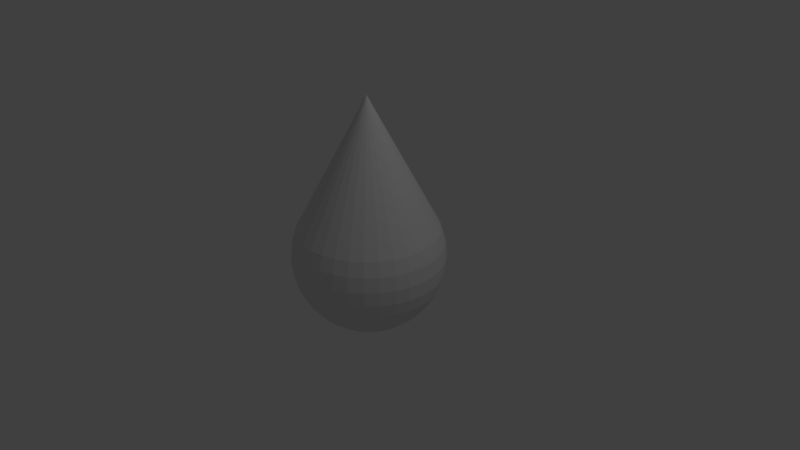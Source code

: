 # Source: raindrop.blend  (saved by Blender 2.79.0; exported with 4.5.12 LTS)
import bpy
from mathutils import Matrix  # noqa: F401  (used for matrix-valued properties, if any)

bpy.ops.wm.read_factory_settings(use_empty=True)
scene = bpy.context.scene
scene.name = 'Scene'

# ---- collections
col_collection_1 = bpy.data.collections.new('Collection 1'); scene.collection.children.link(col_collection_1)

# ---- world
world_world = bpy.data.worlds.new('World'); scene.world = world_world
world_world.color = (0.05088, 0.05088, 0.05088)
world_world.use_sun_shadow = False
world_world.sun_shadow_jitter_overblur = 0.0
world_world.cycles.sampling_method = 'MANUAL'

# ---- cameras
cam_camera = bpy.data.cameras.new('Camera')
cam_camera.clip_end = 100.0
cam_camera.lens = 35.0
cam_camera.sensor_width = 32.0
cam_camera.sensor_height = 18.0
cam_camera.ortho_scale = 7.314
cam_camera.dof.focus_distance = 0.0
cam_camera.dof.aperture_fstop = 128.0

# ---- lights
light_lamp = bpy.data.lights.new('Lamp', 'POINT')
light_lamp.transmission_factor = 0.0
light_lamp.cutoff_distance = 30.0
light_lamp.energy = 100.0
light_lamp.shadow_buffer_clip_start = 1.001
light_lamp.shadow_soft_size = 0.1
light_lamp.shadow_maximum_resolution = 0.006
light_lamp.use_absolute_resolution = True

# ---- meshes
me_sphere = bpy.data.meshes.new('Sphere')
me_sphere.from_pydata([(0.0, 0.1951, 0.9808), (0.0, 0.3827, 0.9239), (0.0, 0.5556, 0.8315), (0.0, 0.7071, 0.7071), (0.0, 0.8315, 0.5556), (0.0, 0.9239, 0.3827), (0.0, 0.9808, 0.1951), (0.0, 1.0, 7.55e-08), (0.0, 0.9808, -0.1951), (0.0, 0.5556, -0.8315), (0.03806, 0.1913, 0.9808), (0.07466, 0.3753, 0.9239), (0.1084, 0.5449, 0.8315), (0.1379, 0.6935, 0.7071), (0.1622, 0.8155, 0.5556), (0.1802, 0.9061, 0.3827), (0.1913, 0.9619, 0.1951), (0.1951, 0.9808, 7.55e-08), (0.1913, 0.9619, -0.1951), (0.1802, 0.9061, -0.3827), (0.1622, 0.8155, -0.5556), (0.1379, 0.6935, -0.7071), (0.1084, 0.5449, -0.8315), (0.07466, 0.3753, -0.9239), (0.03806, 0.1913, -0.9808), (0.07466, 0.1802, 0.9808), (0.1464, 0.3536, 0.9239), (0.2126, 0.5133, 0.8315), (0.2706, 0.6533, 0.7071), (0.3182, 0.7682, 0.5556), (0.3536, 0.8536, 0.3827), (0.3753, 0.9061, 0.1951), (0.3827, 0.9239, 7.55e-08), (0.3753, 0.9061, -0.1951), (0.3536, 0.8536, -0.3827), (0.3182, 0.7682, -0.5556), (0.2706, 0.6533, -0.7071), (0.2126, 0.5133, -0.8315), (0.1464, 0.3536, -0.9239), (0.07466, 0.1802, -0.9808), (0.1084, 0.1622, 0.9808), (0.2126, 0.3182, 0.9239), (0.3087, 0.4619, 0.8315), (0.3928, 0.5879, 0.7071), (0.4619, 0.6913, 0.5556), (0.5133, 0.7682, 0.3827), (0.5449, 0.8155, 0.1951), (0.5556, 0.8315, 7.55e-08), (0.5449, 0.8155, -0.1951), (0.5133, 0.7682, -0.3827), (0.4619, 0.6913, -0.5556), (0.3928, 0.5879, -0.7071), (0.3087, 0.4619, -0.8315), (0.2126, 0.3182, -0.9239), (0.1084, 0.1622, -0.9808), (0.1379, 0.1379, 0.9808), (0.2706, 0.2706, 0.9239), (0.3928, 0.3928, 0.8315), (0.5, 0.5, 0.7071), (0.5879, 0.5879, 0.5556), (0.6533, 0.6533, 0.3827), (0.6935, 0.6935, 0.1951), (0.7071, 0.7071, 7.55e-08), (0.6935, 0.6935, -0.1951), (0.6533, 0.6533, -0.3827), (0.5879, 0.5879, -0.5556), (0.5, 0.5, -0.7071), (0.3928, 0.3928, -0.8315), (0.2706, 0.2706, -0.9239), (0.1379, 0.1379, -0.9808), (0.1622, 0.1084, 0.9808), (0.3182, 0.2126, 0.9239), (0.4619, 0.3087, 0.8315), (0.5879, 0.3928, 0.7071), (0.6913, 0.4619, 0.5556), (0.7682, 0.5133, 0.3827), (0.8155, 0.5449, 0.1951), (0.8315, 0.5556, 7.55e-08), (0.8155, 0.5449, -0.1951), (0.7682, 0.5133, -0.3827), (0.6913, 0.4619, -0.5556), (0.5879, 0.3928, -0.7071), (0.4619, 0.3087, -0.8315), (0.3182, 0.2126, -0.9239), (0.1622, 0.1084, -0.9808), (0.1802, 0.07466, 0.9808), (0.3536, 0.1464, 0.9239), (0.5133, 0.2126, 0.8315), (0.6533, 0.2706, 0.7071), (0.7682, 0.3182, 0.5556), (0.8536, 0.3536, 0.3827), (0.9061, 0.3753, 0.1951), (0.9239, 0.3827, 7.55e-08), (0.9061, 0.3753, -0.1951), (0.8536, 0.3536, -0.3827), (0.7682, 0.3182, -0.5556), (0.6533, 0.2706, -0.7071), (0.5133, 0.2126, -0.8315), (0.3536, 0.1464, -0.9239), (0.1802, 0.07466, -0.9808), (0.1913, 0.03806, 0.9808), (0.3753, 0.07466, 0.9239), (0.5449, 0.1084, 0.8315), (0.6935, 0.1379, 0.7071), (0.8155, 0.1622, 0.5556), (0.9061, 0.1802, 0.3827), (0.9619, 0.1913, 0.1951), (0.9808, 0.1951, 7.55e-08), (0.9619, 0.1913, -0.1951), (0.9061, 0.1802, -0.3827), (0.8155, 0.1622, -0.5556), (0.6935, 0.1379, -0.7071), (0.5449, 0.1084, -0.8315), (0.3753, 0.07466, -0.9239), (0.1913, 0.03806, -0.9808), (0.1951, -3.266e-07, 0.9808), (0.3827, -3.192e-07, 0.9239), (0.5556, -3.117e-07, 0.8315), (0.7071, -3.192e-07, 0.7071), (0.8315, -3.341e-07, 0.5556), (0.9239, -2.745e-07, 0.3827), (0.9808, -3.937e-07, 0.1951), (1.0, -3.788e-07, 7.55e-08), (0.9808, -3.937e-07, -0.1951), (0.9239, -2.298e-07, -0.3827), (0.8315, -3.341e-07, -0.5556), (0.7071, -3.192e-07, -0.7071), (0.5556, -3.415e-07, -0.8315), (0.3827, -3.043e-07, -0.9239), (0.1951, -3.08e-07, -0.9808), (0.1913, -0.03806, 0.9808), (0.3753, -0.07466, 0.9239), (0.5449, -0.1084, 0.8315), (0.6935, -0.138, 0.7071), (0.8155, -0.1622, 0.5556), (0.9061, -0.1802, 0.3827), (0.9619, -0.1913, 0.1951), (0.9808, -0.1951, 7.55e-08), (0.9619, -0.1913, -0.1951), (0.9061, -0.1802, -0.3827), (0.8155, -0.1622, -0.5556), (0.6935, -0.138, -0.7071), (0.5449, -0.1084, -0.8315), (0.3753, -0.07466, -0.9239), (0.1913, -0.03806, -0.9808), (0.1802, -0.07466, 0.9808), (0.3536, -0.1464, 0.9239), (0.5133, -0.2126, 0.8315), (0.6533, -0.2706, 0.7071), (0.7682, -0.3182, 0.5556), (0.8536, -0.3536, 0.3827), (0.9061, -0.3753, 0.1951), (0.9239, -0.3827, 7.55e-08), (0.9061, -0.3753, -0.1951), (0.8536, -0.3536, -0.3827), (0.7682, -0.3182, -0.5556), (0.6533, -0.2706, -0.7071), (0.5133, -0.2126, -0.8315), (0.3536, -0.1464, -0.9239), (0.1802, -0.07466, -0.9808), (0.1622, -0.1084, 0.9808), (0.3182, -0.2126, 0.9239), (0.4619, -0.3087, 0.8315), (0.5879, -0.3928, 0.7071), (0.6913, -0.4619, 0.5556), (0.7682, -0.5133, 0.3827), (0.8155, -0.5449, 0.1951), (0.8315, -0.5556, 7.55e-08), (0.8155, -0.5449, -0.1951), (0.7682, -0.5133, -0.3827), (0.6913, -0.4619, -0.5556), (0.5879, -0.3928, -0.7071), (0.4619, -0.3087, -0.8315), (0.3182, -0.2126, -0.9239), (0.1622, -0.1084, -0.9808), (0.1379, -0.138, 0.9808), (0.2706, -0.2706, 0.9239), (0.3928, -0.3928, 0.8315), (0.5, -0.5, 0.7071), (0.5879, -0.5879, 0.5556), (0.6533, -0.6533, 0.3827), (0.6935, -0.6935, 0.1951), (0.7071, -0.7071, 7.55e-08), (0.6935, -0.6935, -0.1951), (0.6533, -0.6533, -0.3827), (0.5879, -0.5879, -0.5556), (0.5, -0.5, -0.7071), (0.3928, -0.3928, -0.8315), (0.2706, -0.2706, -0.9239), (0.1379, -0.138, -0.9808), (0.1084, -0.1622, 0.9808), (0.2126, -0.3182, 0.9239), (0.3087, -0.4619, 0.8315), (0.3928, -0.5879, 0.7071), (0.4619, -0.6913, 0.5556), (0.5133, -0.7682, 0.3827), (0.5449, -0.8155, 0.1951), (0.5556, -0.8315, 7.55e-08), (0.5449, -0.8155, -0.1951), (0.5133, -0.7682, -0.3827), (0.4619, -0.6913, -0.5556), (0.3928, -0.5879, -0.7071), (0.3087, -0.4619, -0.8315), (0.2126, -0.3182, -0.9239), (0.1084, -0.1622, -0.9808), (0.0, -3.258e-07, -1.0), (0.07466, -0.1802, 0.9808), (0.1464, -0.3536, 0.9239), (0.2126, -0.5133, 0.8315), (0.2706, -0.6533, 0.7071), (0.3182, -0.7682, 0.5556), (0.3536, -0.8536, 0.3827), (0.3753, -0.9061, 0.1951), (0.3827, -0.9239, 7.55e-08), (0.3753, -0.9061, -0.1951), (0.3536, -0.8536, -0.3827), (0.3182, -0.7682, -0.5556), (0.2706, -0.6533, -0.7071), (0.2126, -0.5133, -0.8315), (0.1464, -0.3536, -0.9239), (0.07466, -0.1802, -0.9808), (0.03806, -0.1913, 0.9808), (0.07466, -0.3753, 0.9239), (0.1084, -0.5449, 0.8315), (0.1379, -0.6935, 0.7071), (0.1622, -0.8155, 0.5556), (0.1802, -0.9061, 0.3827), (0.1913, -0.9619, 0.1951), (0.1951, -0.9808, 7.55e-08), (0.1913, -0.9619, -0.1951), (0.1802, -0.9061, -0.3827), (0.1622, -0.8155, -0.5556), (0.1379, -0.6935, -0.7071), (0.1084, -0.5449, -0.8315), (0.07466, -0.3753, -0.9239), (0.03806, -0.1913, -0.9808), (-7.212e-09, -0.1951, 0.9808), (4.122e-08, -0.3827, 0.9239), (2.632e-08, -0.5556, 0.8315), (-2.584e-08, -0.7071, 0.7071), (-8.544e-08, -0.8315, 0.5556), (6.357e-08, -0.9239, 0.3827), (-8.544e-08, -0.9808, 0.1951), (-1.003e-07, -1.0, 7.55e-08), (-8.544e-08, -0.9808, -0.1951), (6.357e-08, -0.9239, -0.3827), (-8.544e-08, -0.8315, -0.5556), (-2.584e-08, -0.7071, -0.7071), (-1.094e-08, -0.5556, -0.8315), (3.964e-09, -0.3827, -0.9239), (3.964e-09, -0.1951, -0.9808), (-0.03806, -0.1913, 0.9808), (-0.07466, -0.3753, 0.9239), (-0.1084, -0.5449, 0.8315), (-0.1379, -0.6935, 0.7071), (-0.1622, -0.8155, 0.5556), (-0.1802, -0.9061, 0.3827), (-0.1913, -0.9619, 0.1951), (-0.1951, -0.9808, 7.55e-08), (-0.1913, -0.9619, -0.1951), (-0.1802, -0.9061, -0.3827), (-0.1622, -0.8155, -0.5556), (-0.1379, -0.6935, -0.7071), (-0.1084, -0.5449, -0.8315), (-0.07466, -0.3753, -0.9239), (-0.03806, -0.1913, -0.9808), (-0.07466, -0.1802, 0.9808), (-0.1464, -0.3536, 0.9239), (-0.2126, -0.5133, 0.8315), (-0.2706, -0.6533, 0.7071), (-0.3182, -0.7682, 0.5556), (-0.3536, -0.8536, 0.3827), (-0.3753, -0.9061, 0.1951), (-0.3827, -0.9239, 7.55e-08), (-0.3753, -0.9061, -0.1951), (-0.3536, -0.8536, -0.3827), (-0.3182, -0.7682, -0.5556), (-0.2706, -0.6533, -0.7071), (-0.2126, -0.5133, -0.8315), (-0.1464, -0.3536, -0.9239), (-0.07466, -0.1802, -0.9808), (-0.1084, -0.1622, 0.9808), (-0.2126, -0.3182, 0.9239), (-0.3087, -0.4619, 0.8315), (-0.3928, -0.5879, 0.7071), (-0.4619, -0.6913, 0.5556), (-0.5133, -0.7682, 0.3827), (-0.5449, -0.8155, 0.1951), (-0.5556, -0.8315, 7.55e-08), (-0.5449, -0.8155, -0.1951), (-0.5133, -0.7682, -0.3827), (-0.4619, -0.6913, -0.5556), (-0.3928, -0.5879, -0.7071), (-0.3087, -0.4619, -0.8315), (-0.2126, -0.3182, -0.9239), (-0.1084, -0.1622, -0.9808), (-2.304e-07, -5.562e-07, 1.0), (-0.1379, -0.138, 0.9808), (-0.2706, -0.2706, 0.9239), (-0.3928, -0.3928, 0.8315), (-0.5, -0.5, 0.7071), (-0.5879, -0.5879, 0.5556), (-0.6533, -0.6533, 0.3827), (-0.6935, -0.6935, 0.1951), (-0.7071, -0.7071, 7.55e-08), (-0.6935, -0.6935, -0.1951), (-0.6533, -0.6533, -0.3827), (-0.5879, -0.5879, -0.5556), (-0.5, -0.5, -0.7071), (-0.3928, -0.3928, -0.8315), (-0.2706, -0.2706, -0.9239), (-0.1379, -0.1379, -0.9808), (-0.1622, -0.1084, 0.9808), (-0.3182, -0.2126, 0.9239), (-0.4619, -0.3087, 0.8315), (-0.5879, -0.3928, 0.7071), (-0.6913, -0.4619, 0.5556), (-0.7682, -0.5133, 0.3827), (-0.8155, -0.5449, 0.1951), (-0.8315, -0.5556, 7.55e-08), (-0.8155, -0.5449, -0.1951), (-0.7682, -0.5133, -0.3827), (-0.6913, -0.4619, -0.5556), (-0.5879, -0.3928, -0.7071), (-0.4619, -0.3087, -0.8315), (-0.3182, -0.2126, -0.9239), (-0.1622, -0.1084, -0.9808), (-0.1802, -0.07466, 0.9808), (-0.3536, -0.1464, 0.9239), (-0.5133, -0.2126, 0.8315), (-0.6533, -0.2706, 0.7071), (-0.7682, -0.3182, 0.5556), (-0.8536, -0.3536, 0.3827), (-0.9061, -0.3753, 0.1951), (-0.9239, -0.3827, 7.55e-08), (-0.9061, -0.3753, -0.1951), (-0.8536, -0.3536, -0.3827), (-0.7682, -0.3182, -0.5556), (-0.6533, -0.2706, -0.7071), (-0.5133, -0.2126, -0.8315), (-0.3536, -0.1464, -0.9239), (-0.1802, -0.07466, -0.9808), (-0.1913, -0.03806, 0.9808), (-0.3753, -0.07466, 0.9239), (-0.5449, -0.1084, 0.8315), (-0.6935, -0.1379, 0.7071), (-0.8155, -0.1622, 0.5556), (-0.9061, -0.1802, 0.3827), (-0.9619, -0.1913, 0.1951), (-0.9808, -0.1951, 7.55e-08), (-0.9619, -0.1913, -0.1951), (-0.9061, -0.1802, -0.3827), (-0.8155, -0.1622, -0.5556), (-0.6935, -0.1379, -0.7071), (-0.5449, -0.1084, -0.8315), (-0.3753, -0.07466, -0.9239), (-0.1913, -0.03806, -0.9808), (-0.1951, -3.117e-07, 0.9808), (-0.3827, -2.819e-07, 0.9239), (-0.5556, -2.819e-07, 0.8315), (-0.7071, -1.851e-07, 0.7071), (-0.8315, -1.404e-07, 0.5556), (-0.9239, -3.192e-07, 0.3827), (-0.9808, -9.567e-08, 0.1951), (-1.0, -1.404e-07, 7.55e-08), (-0.9808, -9.567e-08, -0.1951), (-0.9239, -3.192e-07, -0.3827), (-0.8315, -1.404e-07, -0.5556), (-0.7071, -1.851e-07, -0.7071), (-0.5556, -2.596e-07, -0.8315), (-0.3827, -2.521e-07, -0.9239), (-0.1951, -3.155e-07, -0.9808), (-0.1913, 0.03806, 0.9808), (-0.3753, 0.07466, 0.9239), (-0.5449, 0.1084, 0.8315), (-0.6935, 0.1379, 0.7071), (-0.8155, 0.1622, 0.5556), (-0.9061, 0.1802, 0.3827), (-0.9619, 0.1913, 0.1951), (-0.9808, 0.1951, 7.55e-08), (-0.9619, 0.1913, -0.1951), (-0.9061, 0.1802, -0.3827), (-0.8155, 0.1622, -0.5556), (-0.6935, 0.1379, -0.7071), (-0.5449, 0.1084, -0.8315), (-0.3753, 0.07466, -0.9239), (-0.1913, 0.03806, -0.9808), (-0.1802, 0.07466, 0.9808), (-0.3536, 0.1464, 0.9239), (-0.5133, 0.2126, 0.8315), (-0.6533, 0.2706, 0.7071), (-0.7682, 0.3182, 0.5556), (-0.8536, 0.3536, 0.3827), (-0.9061, 0.3753, 0.1951), (-0.9239, 0.3827, 7.55e-08), (-0.9061, 0.3753, -0.1951), (-0.8536, 0.3536, -0.3827), (-0.7682, 0.3182, -0.5556), (-0.6533, 0.2706, -0.7071), (-0.5133, 0.2126, -0.8315), (-0.3536, 0.1464, -0.9239), (-0.1802, 0.07466, -0.9808), (-0.1622, 0.1084, 0.9808), (-0.3182, 0.2126, 0.9239), (-0.4619, 0.3087, 0.8315), (-0.5879, 0.3928, 0.7071), (-0.6913, 0.4619, 0.5556), (-0.7682, 0.5133, 0.3827), (-0.8155, 0.5449, 0.1951), (-0.8315, 0.5556, 7.55e-08), (-0.8155, 0.5449, -0.1951), (-0.7682, 0.5133, -0.3827), (-0.6913, 0.4619, -0.5556), (-0.5879, 0.3928, -0.7071), (-0.4619, 0.3087, -0.8315), (-0.3182, 0.2126, -0.9239), (-0.1622, 0.1084, -0.9808), (-0.1379, 0.1379, 0.9808), (-0.2706, 0.2706, 0.9239), (-0.3928, 0.3928, 0.8315), (-0.5, 0.5, 0.7071), (-0.5879, 0.5879, 0.5556), (-0.6533, 0.6533, 0.3827), (-0.6935, 0.6935, 0.1951), (-0.7071, 0.7071, 7.55e-08), (-0.6935, 0.6935, -0.1951), (-0.6533, 0.6533, -0.3827), (-0.5879, 0.5879, -0.5556), (-0.5, 0.5, -0.7071), (-0.3928, 0.3928, -0.8315), (-0.2706, 0.2706, -0.9239), (-0.1379, 0.1379, -0.9808), (-0.1084, 0.1622, 0.9808), (-0.2126, 0.3182, 0.9239), (-0.3087, 0.4619, 0.8315), (-0.3928, 0.5879, 0.7071), (-0.4619, 0.6913, 0.5556), (-0.5133, 0.7682, 0.3827), (-0.5449, 0.8155, 0.1951), (-0.5556, 0.8315, 7.55e-08), (-0.5449, 0.8155, -0.1951), (-0.5133, 0.7682, -0.3827), (-0.4619, 0.6913, -0.5556), (-0.3928, 0.5879, -0.7071), (-0.3087, 0.4619, -0.8315), (-0.2126, 0.3182, -0.9239), (-0.1084, 0.1622, -0.9808), (-0.07466, 0.1802, 0.9808), (-0.1464, 0.3536, 0.9239), (-0.2126, 0.5133, 0.8315), (-0.2706, 0.6533, 0.7071), (-0.3182, 0.7682, 0.5556), (-0.3536, 0.8536, 0.3827), (-0.3753, 0.9061, 0.1951), (-0.3827, 0.9239, 7.55e-08), (-0.3753, 0.9061, -0.1951), (-0.3536, 0.8536, -0.3827), (-0.3182, 0.7682, -0.5556), (-0.2706, 0.6533, -0.7071), (-0.2126, 0.5133, -0.8315), (-0.1464, 0.3536, -0.9239), (-0.07466, 0.1802, -0.9808), (-0.03806, 0.1913, 0.9808), (-0.07466, 0.3753, 0.9239), (-0.1084, 0.5449, 0.8315), (-0.1379, 0.6935, 0.7071), (-0.1622, 0.8155, 0.5556), (-0.1802, 0.9061, 0.3827), (-0.1913, 0.9619, 0.1951), (-0.1951, 0.9808, 7.55e-08), (-0.1913, 0.9619, -0.1951), (-0.1802, 0.9061, -0.3827), (-0.1622, 0.8155, -0.5556), (-0.1379, 0.6935, -0.7071), (-0.1084, 0.5449, -0.8315), (-0.07466, 0.3753, -0.9239), (-0.03806, 0.1913, -0.9808), (6.357e-08, 0.9239, -0.3827), (2.722e-07, 0.8315, -0.5556), (1.53e-07, 0.7071, -0.7071), (7.847e-08, 0.3827, -0.9239), (1.514e-08, 0.1951, -0.9808), (-3.238e-05, -0.0001624, 2.128), (1.167e-06, -0.0001661, 2.128), (-6.333e-05, -0.0001529, 2.128), (-9.185e-05, -0.0001377, 2.128), (-0.0001169, -0.0001172, 2.128), (-0.0001375, -9.209e-05, 2.128), (-0.0001528, -6.336e-05, 2.128), (-0.0001623, -3.253e-05, 2.128), (-0.0001657, -2.634e-07, 2.128), (-0.0001628, 3.211e-05, 2.128), (-0.0001534, 6.336e-05, 2.128), (-0.0001382, 9.209e-05, 2.128), (-0.0001177, 0.0001172, 2.128), (-9.239e-05, 0.0001382, 2.128), (-6.366e-05, 0.000154, 2.128), (-3.254e-05, 0.0001637, 2.128), (7.83e-08, 0.0001672, 2.128), (3.284e-05, 0.0001643, 2.128), (6.434e-05, 0.0001548, 2.128), (9.352e-05, 0.0001392, 2.128), (0.0001189, 0.0001185, 2.128), (0.0001398, 9.334e-05, 2.128), (0.0001558, 6.425e-05, 2.128), (0.0001653, 3.245e-05, 2.128), (0.0001684, -4.775e-07, 2.128), (0.0001653, -3.323e-05, 2.128), (0.0001557, -6.485e-05, 2.128), (0.0001401, -9.4e-05, 2.128), (0.000119, -0.0001195, 2.128), (9.352e-05, -0.0001405, 2.128), (6.446e-05, -0.0001561, 2.128), (3.4e-05, -0.0001649, 2.128)], [], [(1, 0, 10, 11), (477, 8, 18, 19), (2, 1, 11, 12), (478, 477, 19, 20), (3, 2, 12, 13), (479, 478, 20, 21), (4, 3, 13, 14), (9, 479, 21, 22), (483, 4, 14, 482), (480, 9, 22, 23), (6, 5, 15, 16), (481, 480, 23, 24), (7, 6, 16, 17), (0, 296, 10), (205, 481, 24), (8, 7, 17, 18), (17, 16, 31, 32), (10, 296, 25), (205, 24, 39), (18, 17, 32, 33), (11, 10, 25, 26), (19, 18, 33, 34), (12, 11, 26, 27), (20, 19, 34, 35), (13, 12, 27, 28), (21, 20, 35, 36), (14, 13, 28, 29), (22, 21, 36, 37), (482, 14, 29, 484), (23, 22, 37, 38), (16, 15, 30, 31), (24, 23, 38, 39), (36, 35, 50, 51), (29, 28, 43, 44), (37, 36, 51, 52), (484, 29, 44, 485), (38, 37, 52, 53), (31, 30, 45, 46), (39, 38, 53, 54), (32, 31, 46, 47), (25, 296, 40), (205, 39, 54), (33, 32, 47, 48), (26, 25, 40, 41), (34, 33, 48, 49), (27, 26, 41, 42), (35, 34, 49, 50), (28, 27, 42, 43), (205, 54, 69), (48, 47, 62, 63), (41, 40, 55, 56), (49, 48, 63, 64), (42, 41, 56, 57), (50, 49, 64, 65), (43, 42, 57, 58), (51, 50, 65, 66), (44, 43, 58, 59), (52, 51, 66, 67), (485, 44, 59, 486), (53, 52, 67, 68), (46, 45, 60, 61), (54, 53, 68, 69), (47, 46, 61, 62), (40, 296, 55), (67, 66, 81, 82), (486, 59, 74, 487), (68, 67, 82, 83), (61, 60, 75, 76), (69, 68, 83, 84), (62, 61, 76, 77), (55, 296, 70), (205, 69, 84), (63, 62, 77, 78), (56, 55, 70, 71), (64, 63, 78, 79), (57, 56, 71, 72), (65, 64, 79, 80), (58, 57, 72, 73), (66, 65, 80, 81), (59, 58, 73, 74), (71, 70, 85, 86), (79, 78, 93, 94), (72, 71, 86, 87), (80, 79, 94, 95), (73, 72, 87, 88), (81, 80, 95, 96), (74, 73, 88, 89), (82, 81, 96, 97), (487, 74, 89, 488), (83, 82, 97, 98), (76, 75, 90, 91), (84, 83, 98, 99), (77, 76, 91, 92), (70, 296, 85), (205, 84, 99), (78, 77, 92, 93), (488, 89, 104, 489), (98, 97, 112, 113), (91, 90, 105, 106), (99, 98, 113, 114), (92, 91, 106, 107), (85, 296, 100), (205, 99, 114), (93, 92, 107, 108), (86, 85, 100, 101), (94, 93, 108, 109), (87, 86, 101, 102), (95, 94, 109, 110), (88, 87, 102, 103), (96, 95, 110, 111), (89, 88, 103, 104), (97, 96, 111, 112), (109, 108, 123, 124), (102, 101, 116, 117), (110, 109, 124, 125), (103, 102, 117, 118), (111, 110, 125, 126), (104, 103, 118, 119), (112, 111, 126, 127), (489, 104, 119, 490), (113, 112, 127, 128), (106, 105, 120, 121), (114, 113, 128, 129), (107, 106, 121, 122), (100, 296, 115), (205, 114, 129), (108, 107, 122, 123), (101, 100, 115, 116), (128, 127, 142, 143), (121, 120, 135, 136), (129, 128, 143, 144), (122, 121, 136, 137), (115, 296, 130), (205, 129, 144), (123, 122, 137, 138), (116, 115, 130, 131), (124, 123, 138, 139), (117, 116, 131, 132), (125, 124, 139, 140), (118, 117, 132, 133), (126, 125, 140, 141), (119, 118, 133, 134), (127, 126, 141, 142), (490, 119, 134, 491), (132, 131, 146, 147), (140, 139, 154, 155), (133, 132, 147, 148), (141, 140, 155, 156), (134, 133, 148, 149), (142, 141, 156, 157), (491, 134, 149, 492), (143, 142, 157, 158), (136, 135, 150, 151), (144, 143, 158, 159), (137, 136, 151, 152), (130, 296, 145), (205, 144, 159), (138, 137, 152, 153), (131, 130, 145, 146), (139, 138, 153, 154), (151, 150, 165, 166), (159, 158, 173, 174), (152, 151, 166, 167), (145, 296, 160), (205, 159, 174), (153, 152, 167, 168), (146, 145, 160, 161), (154, 153, 168, 169), (147, 146, 161, 162), (155, 154, 169, 170), (148, 147, 162, 163), (156, 155, 170, 171), (149, 148, 163, 164), (157, 156, 171, 172), (492, 149, 164, 493), (158, 157, 172, 173), (170, 169, 184, 185), (163, 162, 177, 178), (171, 170, 185, 186), (164, 163, 178, 179), (172, 171, 186, 187), (493, 164, 179, 494), (173, 172, 187, 188), (166, 165, 180, 181), (174, 173, 188, 189), (167, 166, 181, 182), (160, 296, 175), (205, 174, 189), (168, 167, 182, 183), (161, 160, 175, 176), (169, 168, 183, 184), (162, 161, 176, 177), (189, 188, 203, 204), (182, 181, 196, 197), (175, 296, 190), (205, 189, 204), (183, 182, 197, 198), (176, 175, 190, 191), (184, 183, 198, 199), (177, 176, 191, 192), (185, 184, 199, 200), (178, 177, 192, 193), (186, 185, 200, 201), (179, 178, 193, 194), (187, 186, 201, 202), (494, 179, 194, 495), (188, 187, 202, 203), (181, 180, 195, 196), (201, 200, 216, 217), (194, 193, 209, 210), (202, 201, 217, 218), (495, 194, 210, 496), (203, 202, 218, 219), (196, 195, 211, 212), (204, 203, 219, 220), (197, 196, 212, 213), (190, 296, 206), (205, 204, 220), (198, 197, 213, 214), (191, 190, 206, 207), (199, 198, 214, 215), (192, 191, 207, 208), (200, 199, 215, 216), (193, 192, 208, 209), (206, 296, 221), (205, 220, 235), (214, 213, 228, 229), (207, 206, 221, 222), (215, 214, 229, 230), (208, 207, 222, 223), (216, 215, 230, 231), (209, 208, 223, 224), (217, 216, 231, 232), (210, 209, 224, 225), (218, 217, 232, 233), (496, 210, 225, 497), (219, 218, 233, 234), (212, 211, 226, 227), (220, 219, 234, 235), (213, 212, 227, 228), (225, 224, 239, 240), (233, 232, 247, 248), (497, 225, 240, 498), (234, 233, 248, 249), (227, 226, 241, 242), (235, 234, 249, 250), (228, 227, 242, 243), (221, 296, 236), (205, 235, 250), (229, 228, 243, 244), (222, 221, 236, 237), (230, 229, 244, 245), (223, 222, 237, 238), (231, 230, 245, 246), (224, 223, 238, 239), (232, 231, 246, 247), (244, 243, 258, 259), (237, 236, 251, 252), (245, 244, 259, 260), (238, 237, 252, 253), (246, 245, 260, 261), (239, 238, 253, 254), (247, 246, 261, 262), (240, 239, 254, 255), (248, 247, 262, 263), (498, 240, 255, 499), (249, 248, 263, 264), (242, 241, 256, 257), (250, 249, 264, 265), (243, 242, 257, 258), (236, 296, 251), (205, 250, 265), (263, 262, 277, 278), (499, 255, 270, 500), (264, 263, 278, 279), (257, 256, 271, 272), (265, 264, 279, 280), (258, 257, 272, 273), (251, 296, 266), (205, 265, 280), (259, 258, 273, 274), (252, 251, 266, 267), (260, 259, 274, 275), (253, 252, 267, 268), (261, 260, 275, 276), (254, 253, 268, 269), (262, 261, 276, 277), (255, 254, 269, 270), (267, 266, 281, 282), (275, 274, 289, 290), (268, 267, 282, 283), (276, 275, 290, 291), (269, 268, 283, 284), (277, 276, 291, 292), (270, 269, 284, 285), (278, 277, 292, 293), (500, 270, 285, 501), (279, 278, 293, 294), (272, 271, 286, 287), (280, 279, 294, 295), (273, 272, 287, 288), (266, 296, 281), (205, 280, 295), (274, 273, 288, 289), (501, 285, 301, 502), (294, 293, 309, 310), (287, 286, 302, 303), (295, 294, 310, 311), (288, 287, 303, 304), (281, 296, 297), (205, 295, 311), (289, 288, 304, 305), (282, 281, 297, 298), (290, 289, 305, 306), (283, 282, 298, 299), (291, 290, 306, 307), (284, 283, 299, 300), (292, 291, 307, 308), (285, 284, 300, 301), (293, 292, 308, 309), (306, 305, 320, 321), (299, 298, 313, 314), (307, 306, 321, 322), (300, 299, 314, 315), (308, 307, 322, 323), (301, 300, 315, 316), (309, 308, 323, 324), (502, 301, 316, 503), (310, 309, 324, 325), (303, 302, 317, 318), (311, 310, 325, 326), (304, 303, 318, 319), (297, 296, 312), (205, 311, 326), (305, 304, 319, 320), (298, 297, 312, 313), (325, 324, 339, 340), (318, 317, 332, 333), (326, 325, 340, 341), (319, 318, 333, 334), (312, 296, 327), (205, 326, 341), (320, 319, 334, 335), (313, 312, 327, 328), (321, 320, 335, 336), (314, 313, 328, 329), (322, 321, 336, 337), (315, 314, 329, 330), (323, 322, 337, 338), (316, 315, 330, 331), (324, 323, 338, 339), (503, 316, 331, 504), (337, 336, 351, 352), (330, 329, 344, 345), (338, 337, 352, 353), (331, 330, 345, 346), (339, 338, 353, 354), (504, 331, 346, 505), (340, 339, 354, 355), (333, 332, 347, 348), (341, 340, 355, 356), (334, 333, 348, 349), (327, 296, 342), (205, 341, 356), (335, 334, 349, 350), (328, 327, 342, 343), (336, 335, 350, 351), (329, 328, 343, 344), (356, 355, 370, 371), (349, 348, 363, 364), (342, 296, 357), (205, 356, 371), (350, 349, 364, 365), (343, 342, 357, 358), (351, 350, 365, 366), (344, 343, 358, 359), (352, 351, 366, 367), (345, 344, 359, 360), (353, 352, 367, 368), (346, 345, 360, 361), (354, 353, 368, 369), (505, 346, 361, 506), (355, 354, 369, 370), (348, 347, 362, 363), (360, 359, 374, 375), (368, 367, 382, 383), (361, 360, 375, 376), (369, 368, 383, 384), (506, 361, 376, 507), (370, 369, 384, 385), (363, 362, 377, 378), (371, 370, 385, 386), (364, 363, 378, 379), (357, 296, 372), (205, 371, 386), (365, 364, 379, 380), (358, 357, 372, 373), (366, 365, 380, 381), (359, 358, 373, 374), (367, 366, 381, 382), (379, 378, 393, 394), (372, 296, 387), (205, 386, 401), (380, 379, 394, 395), (373, 372, 387, 388), (381, 380, 395, 396), (374, 373, 388, 389), (382, 381, 396, 397), (375, 374, 389, 390), (383, 382, 397, 398), (376, 375, 390, 391), (384, 383, 398, 399), (507, 376, 391, 508), (385, 384, 399, 400), (378, 377, 392, 393), (386, 385, 400, 401), (398, 397, 412, 413), (391, 390, 405, 406), (399, 398, 413, 414), (508, 391, 406, 509), (400, 399, 414, 415), (393, 392, 407, 408), (401, 400, 415, 416), (394, 393, 408, 409), (387, 296, 402), (205, 401, 416), (395, 394, 409, 410), (388, 387, 402, 403), (396, 395, 410, 411), (389, 388, 403, 404), (397, 396, 411, 412), (390, 389, 404, 405), (402, 296, 417), (205, 416, 431), (410, 409, 424, 425), (403, 402, 417, 418), (411, 410, 425, 426), (404, 403, 418, 419), (412, 411, 426, 427), (405, 404, 419, 420), (413, 412, 427, 428), (406, 405, 420, 421), (414, 413, 428, 429), (509, 406, 421, 510), (415, 414, 429, 430), (408, 407, 422, 423), (416, 415, 430, 431), (409, 408, 423, 424), (421, 420, 435, 436), (429, 428, 443, 444), (510, 421, 436, 511), (430, 429, 444, 445), (423, 422, 437, 438), (431, 430, 445, 446), (424, 423, 438, 439), (417, 296, 432), (205, 431, 446), (425, 424, 439, 440), (418, 417, 432, 433), (426, 425, 440, 441), (419, 418, 433, 434), (427, 426, 441, 442), (420, 419, 434, 435), (428, 427, 442, 443), (440, 439, 454, 455), (433, 432, 447, 448), (441, 440, 455, 456), (434, 433, 448, 449), (442, 441, 456, 457), (435, 434, 449, 450), (443, 442, 457, 458), (436, 435, 450, 451), (444, 443, 458, 459), (511, 436, 451, 512), (445, 444, 459, 460), (438, 437, 452, 453), (446, 445, 460, 461), (439, 438, 453, 454), (432, 296, 447), (205, 446, 461), (459, 458, 473, 474), (512, 451, 466, 513), (460, 459, 474, 475), (453, 452, 467, 468), (461, 460, 475, 476), (454, 453, 468, 469), (447, 296, 462), (205, 461, 476), (455, 454, 469, 470), (448, 447, 462, 463), (456, 455, 470, 471), (449, 448, 463, 464), (457, 456, 471, 472), (450, 449, 464, 465), (458, 457, 472, 473), (451, 450, 465, 466), (471, 470, 8, 477), (464, 463, 1, 2), (472, 471, 477, 478), (465, 464, 2, 3), (473, 472, 478, 479), (466, 465, 3, 4), (474, 473, 479, 9), (513, 466, 4, 483), (475, 474, 9, 480), (468, 467, 5, 6), (476, 475, 480, 481), (469, 468, 6, 7), (462, 296, 0), (205, 476, 481), (470, 469, 7, 8), (463, 462, 0, 1), (483, 482, 15, 5), (482, 484, 30, 15), (484, 485, 45, 30), (485, 486, 60, 45), (486, 487, 75, 60), (487, 488, 90, 75), (488, 489, 105, 90), (489, 490, 120, 105), (490, 491, 135, 120), (491, 492, 150, 135), (492, 493, 165, 150), (493, 494, 180, 165), (494, 495, 195, 180), (495, 496, 211, 195), (496, 497, 226, 211), (497, 498, 241, 226), (498, 499, 256, 241), (499, 500, 271, 256), (500, 501, 286, 271), (501, 502, 302, 286), (502, 503, 317, 302), (503, 504, 332, 317), (504, 505, 347, 332), (505, 506, 362, 347), (506, 507, 377, 362), (507, 508, 392, 377), (508, 509, 407, 392), (509, 510, 422, 407), (510, 511, 437, 422), (511, 512, 452, 437), (512, 513, 467, 452), (513, 483, 5, 467)])
_uv = me_sphere.uv_layers.new(name='UVMap')
_uv.uv.foreach_set('vector', [0.3832, 0.8631, 0.3828, 0.8854, 0.378, 0.8855, 0.3764, 0.8631, 0.3428, 0.196, 0.3441, 0.21, 0.3306, 0.2112, 0.3295, 0.1971, 0.3834, 0.8471, 0.3832, 0.8631, 0.3764, 0.8631, 0.3757, 0.8472, 0.3415, 0.1812, 0.3428, 0.196, 0.3295, 0.1971, 0.3286, 0.1821, 0.3835, 0.8344, 0.3834, 0.8471, 0.3757, 0.8472, 0.3753, 0.8344, 0.3402, 0.1646, 0.3415, 0.1812, 0.3286, 0.1821, 0.3277, 0.1653, 0.3837, 0.8236, 0.3835, 0.8344, 0.3753, 0.8344, 0.3753, 0.8236, 0.3388, 0.1451, 0.3402, 0.1646, 0.3277, 0.1653, 0.327, 0.1456, 0.3862, 0.5447, 0.3837, 0.8236, 0.3753, 0.8236, 0.3807, 0.545, 0.3374, 0.1202, 0.3388, 0.1451, 0.327, 0.1456, 0.3268, 0.1203, 0.3467, 0.2371, 0.3483, 0.2512, 0.3349, 0.2528, 0.3332, 0.2386, 0.3364, 0.08196, 0.3374, 0.1202, 0.3268, 0.1203, 0.3278, 0.08151, 0.3454, 0.2235, 0.3467, 0.2371, 0.3332, 0.2386, 0.3318, 0.2249, 0.3828, 0.8854, 0.381, 0.9265, 0.378, 0.8855, 0.6881, 0.02753, 0.6801, 0.001141, 0.6854, 8.675e-05, 0.3441, 0.21, 0.3454, 0.2235, 0.3318, 0.2249, 0.3306, 0.2112, 0.3318, 0.2249, 0.3332, 0.2386, 0.3196, 0.2402, 0.3181, 0.2263, 0.378, 0.8855, 0.381, 0.9265, 0.3731, 0.886, 0.6881, 0.02753, 0.6854, 8.675e-05, 0.6908, 8.676e-05, 0.3306, 0.2112, 0.3318, 0.2249, 0.3181, 0.2263, 0.317, 0.2124, 0.3764, 0.8631, 0.378, 0.8855, 0.3731, 0.886, 0.3696, 0.8637, 0.3295, 0.1971, 0.3306, 0.2112, 0.317, 0.2124, 0.3161, 0.198, 0.3757, 0.8472, 0.3764, 0.8631, 0.3696, 0.8637, 0.368, 0.8476, 0.3286, 0.1821, 0.3295, 0.1971, 0.3161, 0.198, 0.3154, 0.1827, 0.3753, 0.8344, 0.3757, 0.8472, 0.368, 0.8476, 0.3671, 0.8347, 0.3277, 0.1653, 0.3286, 0.1821, 0.3154, 0.1827, 0.315, 0.1656, 0.3753, 0.8236, 0.3753, 0.8344, 0.3671, 0.8347, 0.3668, 0.8237, 0.327, 0.1456, 0.3277, 0.1653, 0.315, 0.1656, 0.3151, 0.1455, 0.3807, 0.545, 0.3753, 0.8236, 0.3668, 0.8237, 0.3751, 0.5454, 0.3268, 0.1203, 0.327, 0.1456, 0.3151, 0.1455, 0.316, 0.1198, 0.3332, 0.2386, 0.3349, 0.2528, 0.3213, 0.2545, 0.3196, 0.2402, 0.3278, 0.08151, 0.3268, 0.1203, 0.316, 0.1198, 0.3192, 0.08058, 0.315, 0.1656, 0.3154, 0.1827, 0.3019, 0.183, 0.302, 0.1655, 0.3668, 0.8237, 0.3671, 0.8347, 0.3587, 0.8352, 0.3581, 0.824, 0.3151, 0.1455, 0.315, 0.1656, 0.302, 0.1655, 0.3029, 0.145, 0.3751, 0.5454, 0.3668, 0.8237, 0.3581, 0.824, 0.3696, 0.5458, 0.316, 0.1198, 0.3151, 0.1455, 0.3029, 0.145, 0.305, 0.1188, 0.3196, 0.2402, 0.3213, 0.2545, 0.3076, 0.2565, 0.3056, 0.2418, 0.3192, 0.08058, 0.316, 0.1198, 0.305, 0.1188, 0.3105, 0.07916, 0.3181, 0.2263, 0.3196, 0.2402, 0.3056, 0.2418, 0.3042, 0.2276, 0.3731, 0.886, 0.381, 0.9265, 0.3683, 0.8871, 0.6881, 0.02753, 0.6908, 8.676e-05, 0.6961, 0.001141, 0.317, 0.2124, 0.3181, 0.2263, 0.3042, 0.2276, 0.3031, 0.2134, 0.3696, 0.8637, 0.3731, 0.886, 0.3683, 0.8871, 0.3628, 0.8647, 0.3161, 0.198, 0.317, 0.2124, 0.3031, 0.2134, 0.3023, 0.1987, 0.368, 0.8476, 0.3696, 0.8637, 0.3628, 0.8647, 0.3601, 0.8484, 0.3154, 0.1827, 0.3161, 0.198, 0.3023, 0.1987, 0.3019, 0.183, 0.3671, 0.8347, 0.368, 0.8476, 0.3601, 0.8484, 0.3587, 0.8352, 0.6881, 0.02753, 0.6961, 0.001141, 0.7011, 0.00321, 0.3031, 0.2134, 0.3042, 0.2276, 0.2898, 0.229, 0.2887, 0.2143, 0.3628, 0.8647, 0.3683, 0.8871, 0.3634, 0.8886, 0.3558, 0.8663, 0.3023, 0.1987, 0.3031, 0.2134, 0.2887, 0.2143, 0.2882, 0.1992, 0.3601, 0.8484, 0.3628, 0.8647, 0.3558, 0.8663, 0.352, 0.8496, 0.3019, 0.183, 0.3023, 0.1987, 0.2882, 0.1992, 0.2881, 0.183, 0.3587, 0.8352, 0.3601, 0.8484, 0.352, 0.8496, 0.35, 0.836, 0.302, 0.1655, 0.3019, 0.183, 0.2881, 0.183, 0.2888, 0.165, 0.3581, 0.824, 0.3587, 0.8352, 0.35, 0.836, 0.3492, 0.8243, 0.3029, 0.145, 0.302, 0.1655, 0.2888, 0.165, 0.2904, 0.1439, 0.3696, 0.5458, 0.3581, 0.824, 0.3492, 0.8243, 0.364, 0.5463, 0.305, 0.1188, 0.3029, 0.145, 0.2904, 0.1439, 0.2939, 0.1172, 0.3056, 0.2418, 0.3076, 0.2565, 0.2935, 0.2587, 0.2914, 0.2436, 0.3105, 0.07916, 0.305, 0.1188, 0.2939, 0.1172, 0.3017, 0.07724, 0.3042, 0.2276, 0.3056, 0.2418, 0.2914, 0.2436, 0.2898, 0.229, 0.3683, 0.8871, 0.381, 0.9265, 0.3634, 0.8886, 0.2904, 0.1439, 0.2888, 0.165, 0.2751, 0.1639, 0.2776, 0.1422, 0.364, 0.5463, 0.3492, 0.8243, 0.3399, 0.8249, 0.3585, 0.5468, 0.2939, 0.1172, 0.2904, 0.1439, 0.2776, 0.1422, 0.2826, 0.115, 0.2914, 0.2436, 0.2935, 0.2587, 0.279, 0.2612, 0.2766, 0.2455, 0.3017, 0.07724, 0.2939, 0.1172, 0.2826, 0.115, 0.293, 0.07478, 0.2898, 0.229, 0.2914, 0.2436, 0.2766, 0.2455, 0.275, 0.2304, 0.3634, 0.8886, 0.381, 0.9265, 0.3587, 0.8907, 0.6881, 0.02753, 0.7011, 0.00321, 0.7056, 0.006213, 0.2887, 0.2143, 0.2898, 0.229, 0.275, 0.2304, 0.2739, 0.2151, 0.3558, 0.8663, 0.3634, 0.8886, 0.3587, 0.8907, 0.3487, 0.8684, 0.2882, 0.1992, 0.2887, 0.2143, 0.2739, 0.2151, 0.2735, 0.1994, 0.352, 0.8496, 0.3558, 0.8663, 0.3487, 0.8684, 0.3437, 0.8512, 0.2881, 0.183, 0.2882, 0.1992, 0.2735, 0.1994, 0.2738, 0.1826, 0.35, 0.836, 0.352, 0.8496, 0.3437, 0.8512, 0.341, 0.8371, 0.2888, 0.165, 0.2881, 0.183, 0.2738, 0.1826, 0.2751, 0.1639, 0.3492, 0.8243, 0.35, 0.836, 0.341, 0.8371, 0.3399, 0.8249, 0.3487, 0.8684, 0.3587, 0.8907, 0.354, 0.8935, 0.3415, 0.8712, 0.2735, 0.1994, 0.2739, 0.2151, 0.2585, 0.2158, 0.2583, 0.1994, 0.3437, 0.8512, 0.3487, 0.8684, 0.3415, 0.8712, 0.335, 0.8534, 0.2738, 0.1826, 0.2735, 0.1994, 0.2583, 0.1994, 0.259, 0.1818, 0.341, 0.8371, 0.3437, 0.8512, 0.335, 0.8534, 0.3316, 0.8385, 0.2751, 0.1639, 0.2738, 0.1826, 0.259, 0.1818, 0.2609, 0.1624, 0.3399, 0.8249, 0.341, 0.8371, 0.3316, 0.8385, 0.3301, 0.8256, 0.2776, 0.1422, 0.2751, 0.1639, 0.2609, 0.1624, 0.2645, 0.1399, 0.3585, 0.5468, 0.3399, 0.8249, 0.3301, 0.8256, 0.3529, 0.5474, 0.2826, 0.115, 0.2776, 0.1422, 0.2645, 0.1399, 0.2711, 0.112, 0.2766, 0.2455, 0.279, 0.2612, 0.2639, 0.2639, 0.2612, 0.2477, 0.293, 0.07478, 0.2826, 0.115, 0.2711, 0.112, 0.2842, 0.07175, 0.275, 0.2304, 0.2766, 0.2455, 0.2612, 0.2477, 0.2595, 0.2318, 0.3587, 0.8907, 0.381, 0.9265, 0.354, 0.8935, 0.6881, 0.02753, 0.7056, 0.006213, 0.7095, 0.01003, 0.2739, 0.2151, 0.275, 0.2304, 0.2595, 0.2318, 0.2585, 0.2158, 0.3529, 0.5474, 0.3301, 0.8256, 0.3195, 0.8264, 0.3474, 0.548, 0.2711, 0.112, 0.2645, 0.1399, 0.2509, 0.1368, 0.2594, 0.1083, 0.2612, 0.2477, 0.2639, 0.2639, 0.2482, 0.2671, 0.2451, 0.25, 0.2842, 0.07175, 0.2711, 0.112, 0.2594, 0.1083, 0.2756, 0.06811, 0.2595, 0.2318, 0.2612, 0.2477, 0.2451, 0.25, 0.2432, 0.2333, 0.354, 0.8935, 0.381, 0.9265, 0.3495, 0.8968, 0.6881, 0.02753, 0.7095, 0.01003, 0.7125, 0.01453, 0.2585, 0.2158, 0.2595, 0.2318, 0.2432, 0.2333, 0.2423, 0.2164, 0.3415, 0.8712, 0.354, 0.8935, 0.3495, 0.8968, 0.3341, 0.8748, 0.2583, 0.1994, 0.2585, 0.2158, 0.2423, 0.2164, 0.2423, 0.1991, 0.335, 0.8534, 0.3415, 0.8712, 0.3341, 0.8748, 0.3258, 0.8563, 0.259, 0.1818, 0.2583, 0.1994, 0.2423, 0.1991, 0.2434, 0.1806, 0.3316, 0.8385, 0.335, 0.8534, 0.3258, 0.8563, 0.3215, 0.8404, 0.2609, 0.1624, 0.259, 0.1818, 0.2434, 0.1806, 0.2461, 0.1602, 0.3301, 0.8256, 0.3316, 0.8385, 0.3215, 0.8404, 0.3195, 0.8264, 0.2645, 0.1399, 0.2609, 0.1624, 0.2461, 0.1602, 0.2509, 0.1368, 0.2423, 0.1991, 0.2423, 0.2164, 0.225, 0.2169, 0.2253, 0.1984, 0.3258, 0.8563, 0.3341, 0.8748, 0.3264, 0.8793, 0.3161, 0.8599, 0.2434, 0.1806, 0.2423, 0.1991, 0.2253, 0.1984, 0.227, 0.1788, 0.3215, 0.8404, 0.3258, 0.8563, 0.3161, 0.8599, 0.3105, 0.8428, 0.2461, 0.1602, 0.2434, 0.1806, 0.227, 0.1788, 0.2306, 0.1573, 0.3195, 0.8264, 0.3215, 0.8404, 0.3105, 0.8428, 0.308, 0.8276, 0.2509, 0.1368, 0.2461, 0.1602, 0.2306, 0.1573, 0.2368, 0.1329, 0.3474, 0.548, 0.3195, 0.8264, 0.308, 0.8276, 0.3418, 0.5487, 0.2594, 0.1083, 0.2509, 0.1368, 0.2368, 0.1329, 0.2475, 0.1036, 0.2451, 0.25, 0.2482, 0.2671, 0.2316, 0.2708, 0.2281, 0.2526, 0.2756, 0.06811, 0.2594, 0.1083, 0.2475, 0.1036, 0.267, 0.06382, 0.2432, 0.2333, 0.2451, 0.25, 0.2281, 0.2526, 0.226, 0.2349, 0.3495, 0.8968, 0.381, 0.9265, 0.3451, 0.9009, 0.6881, 0.02753, 0.7125, 0.01453, 0.7145, 0.01952, 0.2423, 0.2164, 0.2432, 0.2333, 0.226, 0.2349, 0.225, 0.2169, 0.3341, 0.8748, 0.3495, 0.8968, 0.3451, 0.9009, 0.3264, 0.8793, 0.2475, 0.1036, 0.2368, 0.1329, 0.2222, 0.1279, 0.2354, 0.09795, 0.2281, 0.2526, 0.2316, 0.2708, 0.214, 0.275, 0.21, 0.2556, 0.267, 0.06382, 0.2475, 0.1036, 0.2354, 0.09795, 0.2587, 0.05882, 0.226, 0.2349, 0.2281, 0.2526, 0.21, 0.2556, 0.2076, 0.2366, 0.3451, 0.9009, 0.381, 0.9265, 0.341, 0.9058, 0.6881, 0.02753, 0.7145, 0.01952, 0.7156, 0.02482, 0.225, 0.2169, 0.226, 0.2349, 0.2076, 0.2366, 0.2066, 0.2173, 0.3264, 0.8793, 0.3451, 0.9009, 0.341, 0.9058, 0.3186, 0.8849, 0.2253, 0.1984, 0.225, 0.2169, 0.2066, 0.2173, 0.2072, 0.1974, 0.3161, 0.8599, 0.3264, 0.8793, 0.3186, 0.8849, 0.3057, 0.8646, 0.227, 0.1788, 0.2253, 0.1984, 0.2072, 0.1974, 0.2095, 0.1764, 0.3105, 0.8428, 0.3161, 0.8599, 0.3057, 0.8646, 0.2986, 0.8459, 0.2306, 0.1573, 0.227, 0.1788, 0.2095, 0.1764, 0.2142, 0.1535, 0.308, 0.8276, 0.3105, 0.8428, 0.2986, 0.8459, 0.2953, 0.829, 0.2368, 0.1329, 0.2306, 0.1573, 0.2142, 0.1535, 0.2222, 0.1279, 0.3418, 0.5487, 0.308, 0.8276, 0.2953, 0.829, 0.3362, 0.5495, 0.3057, 0.8646, 0.3186, 0.8849, 0.3107, 0.8919, 0.2944, 0.8705, 0.2095, 0.1764, 0.2072, 0.1974, 0.1876, 0.196, 0.1908, 0.1731, 0.2986, 0.8459, 0.3057, 0.8646, 0.2944, 0.8705, 0.2853, 0.8498, 0.2142, 0.1535, 0.2095, 0.1764, 0.1908, 0.1731, 0.1968, 0.1486, 0.2953, 0.829, 0.2986, 0.8459, 0.2853, 0.8498, 0.281, 0.8308, 0.2222, 0.1279, 0.2142, 0.1535, 0.1968, 0.1486, 0.207, 0.1216, 0.3362, 0.5495, 0.2953, 0.829, 0.281, 0.8308, 0.3305, 0.5503, 0.2354, 0.09795, 0.2222, 0.1279, 0.207, 0.1216, 0.2233, 0.09103, 0.21, 0.2556, 0.214, 0.275, 0.1952, 0.2799, 0.1906, 0.2591, 0.2587, 0.05882, 0.2354, 0.09795, 0.2233, 0.09103, 0.2506, 0.05305, 0.2076, 0.2366, 0.21, 0.2556, 0.1906, 0.2591, 0.1878, 0.2385, 0.341, 0.9058, 0.381, 0.9265, 0.3373, 0.9115, 0.6881, 0.02753, 0.7156, 0.02482, 0.7156, 0.03023, 0.2066, 0.2173, 0.2076, 0.2366, 0.1878, 0.2385, 0.1867, 0.2176, 0.3186, 0.8849, 0.341, 0.9058, 0.3373, 0.9115, 0.3107, 0.8919, 0.2072, 0.1974, 0.2066, 0.2173, 0.1867, 0.2176, 0.1876, 0.196, 0.1906, 0.2591, 0.1952, 0.2799, 0.1751, 0.2857, 0.1695, 0.2632, 0.2506, 0.05305, 0.2233, 0.09103, 0.2111, 0.08266, 0.243, 0.04645, 0.1878, 0.2385, 0.1906, 0.2591, 0.1695, 0.2632, 0.1662, 0.2407, 0.3373, 0.9115, 0.381, 0.9265, 0.3342, 0.9181, 0.6881, 0.02753, 0.7156, 0.03023, 0.7145, 0.03553, 0.1867, 0.2176, 0.1878, 0.2385, 0.1662, 0.2407, 0.165, 0.2178, 0.3107, 0.8919, 0.3373, 0.9115, 0.3342, 0.9181, 0.3026, 0.9005, 0.1876, 0.196, 0.1867, 0.2176, 0.165, 0.2178, 0.1662, 0.194, 0.2944, 0.8705, 0.3107, 0.8919, 0.3026, 0.9005, 0.2822, 0.8781, 0.1908, 0.1731, 0.1876, 0.196, 0.1662, 0.194, 0.1704, 0.1689, 0.2853, 0.8498, 0.2944, 0.8705, 0.2822, 0.8781, 0.2702, 0.855, 0.1968, 0.1486, 0.1908, 0.1731, 0.1704, 0.1689, 0.1782, 0.1423, 0.281, 0.8308, 0.2853, 0.8498, 0.2702, 0.855, 0.2647, 0.8331, 0.207, 0.1216, 0.1968, 0.1486, 0.1782, 0.1423, 0.1911, 0.1138, 0.3305, 0.5503, 0.281, 0.8308, 0.2647, 0.8331, 0.3249, 0.5511, 0.2233, 0.09103, 0.207, 0.1216, 0.1911, 0.1138, 0.2111, 0.08266, 0.1704, 0.1689, 0.1662, 0.194, 0.1426, 0.1913, 0.1479, 0.1634, 0.2702, 0.855, 0.2822, 0.8781, 0.2688, 0.8879, 0.253, 0.8619, 0.1782, 0.1423, 0.1704, 0.1689, 0.1479, 0.1634, 0.1581, 0.1343, 0.2647, 0.8331, 0.2702, 0.855, 0.253, 0.8619, 0.2455, 0.8362, 0.1911, 0.1138, 0.1782, 0.1423, 0.1581, 0.1343, 0.1745, 0.104, 0.3249, 0.5511, 0.2647, 0.8331, 0.2455, 0.8362, 0.3191, 0.552, 0.2111, 0.08266, 0.1911, 0.1138, 0.1745, 0.104, 0.1991, 0.07259, 0.1695, 0.2632, 0.1751, 0.2857, 0.1535, 0.2927, 0.1466, 0.2683, 0.243, 0.04645, 0.2111, 0.08266, 0.1991, 0.07259, 0.2359, 0.03898, 0.1662, 0.2407, 0.1695, 0.2632, 0.1466, 0.2683, 0.1424, 0.2435, 0.3342, 0.9181, 0.381, 0.9265, 0.3319, 0.9258, 0.6881, 0.02753, 0.7145, 0.03553, 0.7125, 0.04052, 0.165, 0.2178, 0.1662, 0.2407, 0.1424, 0.2435, 0.1409, 0.2179, 0.3026, 0.9005, 0.3342, 0.9181, 0.3319, 0.9258, 0.2948, 0.9111, 0.1662, 0.194, 0.165, 0.2178, 0.1409, 0.2179, 0.1426, 0.1913, 0.2822, 0.8781, 0.3026, 0.9005, 0.2948, 0.9111, 0.2688, 0.8879, 0.2359, 0.03898, 0.1991, 0.07259, 0.1874, 0.06049, 0.2295, 0.0306, 0.1424, 0.2435, 0.1466, 0.2683, 0.1214, 0.2747, 0.1158, 0.247, 0.3319, 0.9258, 0.381, 0.9265, 0.3307, 0.9344, 0.6881, 0.02753, 0.7125, 0.04052, 0.7095, 0.04502, 0.1409, 0.2179, 0.1424, 0.2435, 0.1158, 0.247, 0.1138, 0.218, 0.2948, 0.9111, 0.3319, 0.9258, 0.3307, 0.9344, 0.2874, 0.9244, 0.1426, 0.1913, 0.1409, 0.2179, 0.1138, 0.218, 0.1161, 0.1878, 0.2688, 0.8879, 0.2948, 0.9111, 0.2874, 0.9244, 0.2542, 0.9009, 0.1479, 0.1634, 0.1426, 0.1913, 0.1161, 0.1878, 0.1228, 0.1561, 0.253, 0.8619, 0.2688, 0.8879, 0.2542, 0.9009, 0.2329, 0.8711, 0.1581, 0.1343, 0.1479, 0.1634, 0.1228, 0.1561, 0.1363, 0.1239, 0.2455, 0.8362, 0.253, 0.8619, 0.2329, 0.8711, 0.2227, 0.8402, 0.1745, 0.104, 0.1581, 0.1343, 0.1363, 0.1239, 0.1572, 0.09161, 0.3191, 0.552, 0.2455, 0.8362, 0.2227, 0.8402, 0.3131, 0.5529, 0.1991, 0.07259, 0.1745, 0.104, 0.1572, 0.09161, 0.1874, 0.06049, 0.1466, 0.2683, 0.1535, 0.2927, 0.1303, 0.3013, 0.1214, 0.2747, 0.1363, 0.1239, 0.1228, 0.1561, 0.09462, 0.1466, 0.1124, 0.1103, 0.2227, 0.8402, 0.2329, 0.8711, 0.209, 0.8838, 0.1947, 0.8457, 0.1572, 0.09161, 0.1363, 0.1239, 0.1124, 0.1103, 0.1393, 0.076, 0.3131, 0.5529, 0.2227, 0.8402, 0.1947, 0.8457, 0.307, 0.5539, 0.1874, 0.06049, 0.1572, 0.09161, 0.1393, 0.076, 0.1764, 0.04598, 0.1214, 0.2747, 0.1303, 0.3013, 0.1053, 0.3122, 0.09362, 0.2831, 0.2295, 0.0306, 0.1874, 0.06049, 0.1764, 0.04598, 0.2241, 0.02128, 0.1158, 0.247, 0.1214, 0.2747, 0.09362, 0.2831, 0.08566, 0.2518, 0.3307, 0.9344, 0.381, 0.9265, 0.331, 0.9439, 0.6881, 0.02753, 0.7095, 0.04502, 0.7056, 0.04884, 0.1138, 0.218, 0.1158, 0.247, 0.08566, 0.2518, 0.08247, 0.2182, 0.2874, 0.9244, 0.3307, 0.9344, 0.331, 0.9439, 0.281, 0.9408, 0.1161, 0.1878, 0.1138, 0.218, 0.08247, 0.2182, 0.08518, 0.1829, 0.2542, 0.9009, 0.2874, 0.9244, 0.281, 0.9408, 0.2382, 0.9183, 0.1228, 0.1561, 0.1161, 0.1878, 0.08518, 0.1829, 0.09462, 0.1466, 0.2329, 0.8711, 0.2542, 0.9009, 0.2382, 0.9183, 0.209, 0.8838, 0.331, 0.9439, 0.381, 0.9265, 0.3332, 0.9542, 0.6881, 0.02753, 0.7056, 0.04884, 0.7011, 0.05184, 0.08247, 0.2182, 0.08566, 0.2518, 0.05079, 0.2589, 0.04542, 0.219, 0.281, 0.9408, 0.331, 0.9439, 0.3332, 0.9542, 0.2768, 0.9611, 0.08518, 0.1829, 0.08247, 0.2182, 0.04542, 0.219, 0.04843, 0.1763, 0.2382, 0.9183, 0.281, 0.9408, 0.2768, 0.9611, 0.2211, 0.9419, 0.09462, 0.1466, 0.08518, 0.1829, 0.04843, 0.1763, 0.06215, 0.1336, 0.209, 0.8838, 0.2382, 0.9183, 0.2211, 0.9419, 0.1799, 0.9019, 0.1124, 0.1103, 0.09462, 0.1466, 0.06215, 0.1336, 0.08597, 0.09228, 0.1947, 0.8457, 0.209, 0.8838, 0.1799, 0.9019, 0.1598, 0.853, 0.1393, 0.076, 0.1124, 0.1103, 0.08597, 0.09228, 0.1212, 0.05611, 0.307, 0.5539, 0.1947, 0.8457, 0.1598, 0.853, 0.3006, 0.5549, 0.1764, 0.04598, 0.1393, 0.076, 0.1212, 0.05611, 0.1666, 0.02866, 0.09362, 0.2831, 0.1053, 0.3122, 0.07924, 0.3263, 0.06273, 0.2947, 0.2241, 0.02128, 0.1764, 0.04598, 0.1666, 0.02866, 0.22, 0.01107, 0.08566, 0.2518, 0.09362, 0.2831, 0.06273, 0.2947, 0.05079, 0.2589, 0.1598, 0.853, 0.1799, 0.9019, 0.1432, 0.9285, 0.1147, 0.8621, 0.1212, 0.05611, 0.08597, 0.09228, 0.05659, 0.06774, 0.1033, 0.03055, 0.3006, 0.5549, 0.1598, 0.853, 0.1147, 0.8621, 0.2937, 0.5559, 0.1666, 0.02866, 0.1212, 0.05611, 0.1033, 0.03055, 0.1591, 0.008105, 0.06273, 0.2947, 0.07924, 0.3263, 0.05289, 0.3451, 0.02816, 0.3118, 0.22, 0.01107, 0.1666, 0.02866, 0.1591, 0.008105, 0.2175, 8.675e-05, 0.05079, 0.2589, 0.06273, 0.2947, 0.02816, 0.3118, 0.009265, 0.2699, 0.3332, 0.9542, 0.381, 0.9265, 0.3379, 0.9648, 0.6881, 0.02753, 0.7011, 0.05184, 0.6961, 0.05391, 0.04542, 0.219, 0.05079, 0.2589, 0.009265, 0.2699, 8.675e-05, 0.2209, 0.2768, 0.9611, 0.3332, 0.9542, 0.3379, 0.9648, 0.2763, 0.9859, 0.04843, 0.1763, 0.04542, 0.219, 8.675e-05, 0.2209, 0.004001, 0.1676, 0.2211, 0.9419, 0.2768, 0.9611, 0.2763, 0.9859, 0.2037, 0.975, 0.06215, 0.1336, 0.04843, 0.1763, 0.004001, 0.1676, 0.02314, 0.1151, 0.1799, 0.9019, 0.2211, 0.9419, 0.2037, 0.975, 0.1432, 0.9285, 0.08597, 0.09228, 0.06215, 0.1336, 0.02314, 0.1151, 0.05659, 0.06774, 0.6495, 0.1334, 0.6605, 0.1773, 0.6207, 0.1831, 0.6117, 0.1478, 0.4947, 0.9999, 0.4228, 0.9742, 0.4286, 0.9623, 0.4927, 0.9714, 0.6278, 0.09308, 0.6495, 0.1334, 0.6117, 0.1478, 0.5955, 0.1145, 0.5763, 0.9804, 0.4947, 0.9999, 0.4927, 0.9714, 0.5534, 0.9465, 0.5967, 0.05873, 0.6278, 0.09308, 0.5955, 0.1145, 0.5727, 0.08416, 0.6326, 0.9214, 0.5763, 0.9804, 0.5534, 0.9465, 0.5922, 0.8999, 0.558, 0.03386, 0.5967, 0.05873, 0.5727, 0.08416, 0.5431, 0.05961, 0.6462, 0.8522, 0.6326, 0.9214, 0.5922, 0.8999, 0.607, 0.8499, 0.5156, 0.01965, 0.558, 0.03386, 0.5431, 0.05961, 0.5087, 0.04165, 0.48, 0.5444, 0.6462, 0.8522, 0.607, 0.8499, 0.473, 0.5443, 0.473, 0.01516, 0.5156, 0.01965, 0.5087, 0.04165, 0.4711, 0.03074, 0.6605, 0.2214, 0.6506, 0.2619, 0.6185, 0.2539, 0.6227, 0.2189, 0.4313, 0.0174, 0.473, 0.01516, 0.4711, 0.03074, 0.431, 0.02552, 0.6605, 0.1773, 0.6605, 0.2214, 0.6227, 0.2189, 0.6207, 0.1831, 0.4228, 0.9742, 0.381, 0.9265, 0.4286, 0.9623, 0.6881, 0.02753, 0.6961, 0.05391, 0.6908, 0.05497, 0.5087, 0.04165, 0.5431, 0.05961, 0.5275, 0.07994, 0.4996, 0.0601, 0.473, 0.5443, 0.607, 0.8499, 0.574, 0.8455, 0.4664, 0.5442, 0.4711, 0.03074, 0.5087, 0.04165, 0.4996, 0.0601, 0.4669, 0.04481, 0.6227, 0.2189, 0.6185, 0.2539, 0.5891, 0.2493, 0.5908, 0.2187, 0.431, 0.02552, 0.4711, 0.03074, 0.4669, 0.04481, 0.4293, 0.03336, 0.6207, 0.1831, 0.6227, 0.2189, 0.5908, 0.2187, 0.5881, 0.1884, 0.4286, 0.9623, 0.381, 0.9265, 0.4317, 0.951, 0.6881, 0.02753, 0.6908, 0.05497, 0.6854, 0.05497, 0.6117, 0.1478, 0.6207, 0.1831, 0.5881, 0.1884, 0.5807, 0.1588, 0.4927, 0.9714, 0.4286, 0.9623, 0.4317, 0.951, 0.4874, 0.9489, 0.5955, 0.1145, 0.6117, 0.1478, 0.5807, 0.1588, 0.5682, 0.1302, 0.5534, 0.9465, 0.4927, 0.9714, 0.4874, 0.9489, 0.5334, 0.9225, 0.5727, 0.08416, 0.5955, 0.1145, 0.5682, 0.1302, 0.5504, 0.1036, 0.5922, 0.8999, 0.5534, 0.9465, 0.5334, 0.9225, 0.5616, 0.8844, 0.5431, 0.05961, 0.5727, 0.08416, 0.5504, 0.1036, 0.5275, 0.07994, 0.607, 0.8499, 0.5922, 0.8999, 0.5616, 0.8844, 0.574, 0.8455, 0.4874, 0.9489, 0.4317, 0.951, 0.4326, 0.9406, 0.4804, 0.9309, 0.5682, 0.1302, 0.5807, 0.1588, 0.5541, 0.1676, 0.5443, 0.1426, 0.5334, 0.9225, 0.4874, 0.9489, 0.4804, 0.9309, 0.5158, 0.9049, 0.5504, 0.1036, 0.5682, 0.1302, 0.5443, 0.1426, 0.5302, 0.1186, 0.5616, 0.8844, 0.5334, 0.9225, 0.5158, 0.9049, 0.5368, 0.8728, 0.5275, 0.07994, 0.5504, 0.1036, 0.5302, 0.1186, 0.512, 0.0961, 0.574, 0.8455, 0.5616, 0.8844, 0.5368, 0.8728, 0.5466, 0.8413, 0.4996, 0.0601, 0.5275, 0.07994, 0.512, 0.0961, 0.4891, 0.07548, 0.4664, 0.5442, 0.574, 0.8455, 0.5466, 0.8413, 0.4601, 0.5441, 0.4669, 0.04481, 0.4996, 0.0601, 0.4891, 0.07548, 0.4609, 0.05726, 0.5908, 0.2187, 0.5891, 0.2493, 0.5625, 0.2465, 0.5631, 0.2196, 0.4293, 0.03336, 0.4669, 0.04481, 0.4609, 0.05726, 0.4263, 0.0407, 0.5881, 0.1884, 0.5908, 0.2187, 0.5631, 0.2196, 0.5604, 0.1933, 0.4317, 0.951, 0.381, 0.9265, 0.4326, 0.9406, 0.6881, 0.02753, 0.6854, 0.05497, 0.6801, 0.05391, 0.5807, 0.1588, 0.5881, 0.1884, 0.5604, 0.1933, 0.5541, 0.1676, 0.4601, 0.5441, 0.5466, 0.8413, 0.5237, 0.8377, 0.4541, 0.544, 0.4609, 0.05726, 0.4891, 0.07548, 0.4779, 0.0883, 0.4537, 0.06816, 0.5631, 0.2196, 0.5625, 0.2465, 0.5386, 0.2447, 0.5388, 0.2208, 0.4263, 0.0407, 0.4609, 0.05726, 0.4537, 0.06816, 0.4223, 0.04746, 0.5604, 0.1933, 0.5631, 0.2196, 0.5388, 0.2208, 0.5361, 0.1975, 0.4326, 0.9406, 0.381, 0.9265, 0.4319, 0.9312, 0.6881, 0.02753, 0.6801, 0.05391, 0.6751, 0.05184, 0.5541, 0.1676, 0.5604, 0.1933, 0.5361, 0.1975, 0.5308, 0.1747, 0.4804, 0.9309, 0.4326, 0.9406, 0.4319, 0.9312, 0.4726, 0.9166, 0.5443, 0.1426, 0.5541, 0.1676, 0.5308, 0.1747, 0.5228, 0.1524, 0.5158, 0.9049, 0.4804, 0.9309, 0.4726, 0.9166, 0.5002, 0.8916, 0.5302, 0.1186, 0.5443, 0.1426, 0.5228, 0.1524, 0.5114, 0.1306, 0.5368, 0.8728, 0.5158, 0.9049, 0.5002, 0.8916, 0.5161, 0.864, 0.512, 0.0961, 0.5302, 0.1186, 0.5114, 0.1306, 0.4968, 0.1091, 0.5466, 0.8413, 0.5368, 0.8728, 0.5161, 0.864, 0.5237, 0.8377, 0.4891, 0.07548, 0.512, 0.0961, 0.4968, 0.1091, 0.4779, 0.0883, 0.5228, 0.1524, 0.5308, 0.1747, 0.5098, 0.1807, 0.5032, 0.1605, 0.5002, 0.8916, 0.4726, 0.9166, 0.4644, 0.9051, 0.4862, 0.8814, 0.5114, 0.1306, 0.5228, 0.1524, 0.5032, 0.1605, 0.4942, 0.1401, 0.5161, 0.864, 0.5002, 0.8916, 0.4862, 0.8814, 0.4985, 0.8572, 0.4968, 0.1091, 0.5114, 0.1306, 0.4942, 0.1401, 0.4821, 0.1197, 0.5237, 0.8377, 0.5161, 0.864, 0.4985, 0.8572, 0.5044, 0.8347, 0.4779, 0.0883, 0.4968, 0.1091, 0.4821, 0.1197, 0.4663, 0.09902, 0.4541, 0.544, 0.5237, 0.8377, 0.5044, 0.8347, 0.4482, 0.5439, 0.4537, 0.06816, 0.4779, 0.0883, 0.4663, 0.09902, 0.4456, 0.07762, 0.5388, 0.2208, 0.5386, 0.2447, 0.5172, 0.2438, 0.5167, 0.2221, 0.4223, 0.04746, 0.4537, 0.06816, 0.4456, 0.07762, 0.4174, 0.05358, 0.5361, 0.1975, 0.5388, 0.2208, 0.5167, 0.2221, 0.5143, 0.2012, 0.4319, 0.9312, 0.381, 0.9265, 0.43, 0.923, 0.6881, 0.02753, 0.6751, 0.05184, 0.6706, 0.04884, 0.5308, 0.1747, 0.5361, 0.1975, 0.5143, 0.2012, 0.5098, 0.1807, 0.4726, 0.9166, 0.4319, 0.9312, 0.43, 0.923, 0.4644, 0.9051, 0.4456, 0.07762, 0.4663, 0.09902, 0.4547, 0.108, 0.4369, 0.08578, 0.5167, 0.2221, 0.5172, 0.2438, 0.4975, 0.2434, 0.4968, 0.2235, 0.4174, 0.05358, 0.4456, 0.07762, 0.4369, 0.08578, 0.4119, 0.05905, 0.5143, 0.2012, 0.5167, 0.2221, 0.4968, 0.2235, 0.4946, 0.2044, 0.43, 0.923, 0.381, 0.9265, 0.4273, 0.9157, 0.6881, 0.02753, 0.6706, 0.04884, 0.6668, 0.04502, 0.5098, 0.1807, 0.5143, 0.2012, 0.4946, 0.2044, 0.4908, 0.1856, 0.4644, 0.9051, 0.43, 0.923, 0.4273, 0.9157, 0.4562, 0.8958, 0.5032, 0.1605, 0.5098, 0.1807, 0.4908, 0.1856, 0.4853, 0.167, 0.4862, 0.8814, 0.4644, 0.9051, 0.4562, 0.8958, 0.4735, 0.8734, 0.4942, 0.1401, 0.5032, 0.1605, 0.4853, 0.167, 0.4778, 0.148, 0.4985, 0.8572, 0.4862, 0.8814, 0.4735, 0.8734, 0.4831, 0.8519, 0.4821, 0.1197, 0.4942, 0.1401, 0.4778, 0.148, 0.4678, 0.1285, 0.5044, 0.8347, 0.4985, 0.8572, 0.4831, 0.8519, 0.4877, 0.8323, 0.4663, 0.09902, 0.4821, 0.1197, 0.4678, 0.1285, 0.4547, 0.108, 0.4482, 0.5439, 0.5044, 0.8347, 0.4877, 0.8323, 0.4424, 0.5438, 0.4778, 0.148, 0.4853, 0.167, 0.4685, 0.1724, 0.4622, 0.1545, 0.4831, 0.8519, 0.4735, 0.8734, 0.4619, 0.8671, 0.4694, 0.8477, 0.4678, 0.1285, 0.4778, 0.148, 0.4622, 0.1545, 0.454, 0.1358, 0.4877, 0.8323, 0.4831, 0.8519, 0.4694, 0.8477, 0.4731, 0.8304, 0.4547, 0.108, 0.4678, 0.1285, 0.454, 0.1358, 0.4429, 0.1156, 0.4424, 0.5438, 0.4877, 0.8323, 0.4731, 0.8304, 0.4367, 0.5437, 0.4369, 0.08578, 0.4547, 0.108, 0.4429, 0.1156, 0.4278, 0.09278, 0.4968, 0.2235, 0.4975, 0.2434, 0.4793, 0.2434, 0.4784, 0.2249, 0.4119, 0.05905, 0.4369, 0.08578, 0.4278, 0.09278, 0.4058, 0.06387, 0.4946, 0.2044, 0.4968, 0.2235, 0.4784, 0.2249, 0.4764, 0.2072, 0.4273, 0.9157, 0.381, 0.9265, 0.4238, 0.9094, 0.6881, 0.02753, 0.6668, 0.04502, 0.6638, 0.04052, 0.4908, 0.1856, 0.4946, 0.2044, 0.4764, 0.2072, 0.4732, 0.1898, 0.4562, 0.8958, 0.4273, 0.9157, 0.4238, 0.9094, 0.4481, 0.8882, 0.4853, 0.167, 0.4908, 0.1856, 0.4732, 0.1898, 0.4685, 0.1724, 0.4735, 0.8734, 0.4562, 0.8958, 0.4481, 0.8882, 0.4619, 0.8671, 0.4058, 0.06387, 0.4278, 0.09278, 0.4184, 0.09877, 0.3992, 0.06806, 0.4764, 0.2072, 0.4784, 0.2249, 0.4614, 0.2263, 0.4595, 0.2097, 0.4238, 0.9094, 0.381, 0.9265, 0.42, 0.9041, 0.6881, 0.02753, 0.6638, 0.04052, 0.6618, 0.03553, 0.4732, 0.1898, 0.4764, 0.2072, 0.4595, 0.2097, 0.4567, 0.1934, 0.4481, 0.8882, 0.4238, 0.9094, 0.42, 0.9041, 0.4402, 0.8821, 0.4685, 0.1724, 0.4732, 0.1898, 0.4567, 0.1934, 0.4528, 0.1769, 0.4619, 0.8671, 0.4481, 0.8882, 0.4402, 0.8821, 0.4513, 0.8621, 0.4622, 0.1545, 0.4685, 0.1724, 0.4528, 0.1769, 0.4475, 0.1599, 0.4694, 0.8477, 0.4619, 0.8671, 0.4513, 0.8621, 0.4572, 0.8444, 0.454, 0.1358, 0.4622, 0.1545, 0.4475, 0.1599, 0.4405, 0.1418, 0.4731, 0.8304, 0.4694, 0.8477, 0.4572, 0.8444, 0.4601, 0.8288, 0.4429, 0.1156, 0.454, 0.1358, 0.4405, 0.1418, 0.4313, 0.1219, 0.4367, 0.5437, 0.4731, 0.8304, 0.4601, 0.8288, 0.431, 0.5436, 0.4278, 0.09278, 0.4429, 0.1156, 0.4313, 0.1219, 0.4184, 0.09877, 0.4784, 0.2249, 0.4793, 0.2434, 0.4623, 0.2436, 0.4614, 0.2263, 0.4572, 0.8444, 0.4513, 0.8621, 0.4413, 0.8581, 0.446, 0.8418, 0.4405, 0.1418, 0.4475, 0.1599, 0.4333, 0.1645, 0.4274, 0.1469, 0.4601, 0.8288, 0.4572, 0.8444, 0.446, 0.8418, 0.4484, 0.8275, 0.4313, 0.1219, 0.4405, 0.1418, 0.4274, 0.1469, 0.4196, 0.1273, 0.431, 0.5436, 0.4601, 0.8288, 0.4484, 0.8275, 0.4253, 0.5436, 0.4184, 0.09877, 0.4313, 0.1219, 0.4196, 0.1273, 0.4087, 0.1038, 0.4614, 0.2263, 0.4623, 0.2436, 0.4463, 0.244, 0.4453, 0.2277, 0.3992, 0.06806, 0.4184, 0.09877, 0.4087, 0.1038, 0.3922, 0.07164, 0.4595, 0.2097, 0.4614, 0.2263, 0.4453, 0.2277, 0.4436, 0.212, 0.42, 0.9041, 0.381, 0.9265, 0.4158, 0.8995, 0.6881, 0.02753, 0.6618, 0.03553, 0.6607, 0.03023, 0.4567, 0.1934, 0.4595, 0.2097, 0.4436, 0.212, 0.4411, 0.1965, 0.4402, 0.8821, 0.42, 0.9041, 0.4158, 0.8995, 0.4325, 0.8772, 0.4528, 0.1769, 0.4567, 0.1934, 0.4411, 0.1965, 0.4377, 0.1808, 0.4513, 0.8621, 0.4402, 0.8821, 0.4325, 0.8772, 0.4413, 0.8581, 0.4475, 0.1599, 0.4528, 0.1769, 0.4377, 0.1808, 0.4333, 0.1645, 0.4436, 0.212, 0.4453, 0.2277, 0.43, 0.229, 0.4284, 0.214, 0.4158, 0.8995, 0.381, 0.9265, 0.4114, 0.8957, 0.6881, 0.02753, 0.6607, 0.03023, 0.6607, 0.02482, 0.4411, 0.1965, 0.4436, 0.212, 0.4284, 0.214, 0.4262, 0.1992, 0.4325, 0.8772, 0.4158, 0.8995, 0.4114, 0.8957, 0.425, 0.8732, 0.4377, 0.1808, 0.4411, 0.1965, 0.4262, 0.1992, 0.4233, 0.1841, 0.4413, 0.8581, 0.4325, 0.8772, 0.425, 0.8732, 0.432, 0.855, 0.4333, 0.1645, 0.4377, 0.1808, 0.4233, 0.1841, 0.4195, 0.1683, 0.446, 0.8418, 0.4413, 0.8581, 0.432, 0.855, 0.4358, 0.8397, 0.4274, 0.1469, 0.4333, 0.1645, 0.4195, 0.1683, 0.4146, 0.1512, 0.4484, 0.8275, 0.446, 0.8418, 0.4358, 0.8397, 0.4376, 0.8265, 0.4196, 0.1273, 0.4274, 0.1469, 0.4146, 0.1512, 0.4081, 0.1317, 0.4253, 0.5436, 0.4484, 0.8275, 0.4376, 0.8265, 0.4197, 0.5436, 0.4087, 0.1038, 0.4196, 0.1273, 0.4081, 0.1317, 0.3989, 0.1081, 0.4453, 0.2277, 0.4463, 0.244, 0.4311, 0.2446, 0.43, 0.229, 0.3922, 0.07164, 0.4087, 0.1038, 0.3989, 0.1081, 0.3849, 0.07466, 0.4146, 0.1512, 0.4195, 0.1683, 0.4061, 0.1715, 0.402, 0.1547, 0.4376, 0.8265, 0.4358, 0.8397, 0.4261, 0.838, 0.4276, 0.8256, 0.4081, 0.1317, 0.4146, 0.1512, 0.402, 0.1547, 0.3966, 0.1354, 0.4197, 0.5436, 0.4376, 0.8265, 0.4276, 0.8256, 0.4141, 0.5437, 0.3989, 0.1081, 0.4081, 0.1317, 0.3966, 0.1354, 0.3889, 0.1116, 0.43, 0.229, 0.4311, 0.2446, 0.4165, 0.2454, 0.4153, 0.2303, 0.3849, 0.07466, 0.3989, 0.1081, 0.3889, 0.1116, 0.3773, 0.07712, 0.4284, 0.214, 0.43, 0.229, 0.4153, 0.2303, 0.4138, 0.2159, 0.4114, 0.8957, 0.381, 0.9265, 0.4068, 0.8925, 0.6881, 0.02753, 0.6607, 0.02482, 0.6618, 0.01952, 0.4262, 0.1992, 0.4284, 0.214, 0.4138, 0.2159, 0.4118, 0.2015, 0.425, 0.8732, 0.4114, 0.8957, 0.4068, 0.8925, 0.4178, 0.87, 0.4233, 0.1841, 0.4262, 0.1992, 0.4118, 0.2015, 0.4093, 0.1869, 0.432, 0.855, 0.425, 0.8732, 0.4178, 0.87, 0.4232, 0.8525, 0.4195, 0.1683, 0.4233, 0.1841, 0.4093, 0.1869, 0.4061, 0.1715, 0.4358, 0.8397, 0.432, 0.855, 0.4232, 0.8525, 0.4261, 0.838, 0.4068, 0.8925, 0.381, 0.9265, 0.4021, 0.89, 0.6881, 0.02753, 0.6618, 0.01952, 0.6638, 0.01453, 0.4118, 0.2015, 0.4138, 0.2159, 0.3997, 0.2176, 0.3979, 0.2036, 0.4178, 0.87, 0.4068, 0.8925, 0.4021, 0.89, 0.4106, 0.8674, 0.4093, 0.1869, 0.4118, 0.2015, 0.3979, 0.2036, 0.3957, 0.1894, 0.4232, 0.8525, 0.4178, 0.87, 0.4106, 0.8674, 0.4148, 0.8505, 0.4061, 0.1715, 0.4093, 0.1869, 0.3957, 0.1894, 0.393, 0.1742, 0.4261, 0.838, 0.4232, 0.8525, 0.4148, 0.8505, 0.417, 0.8367, 0.402, 0.1547, 0.4061, 0.1715, 0.393, 0.1742, 0.3896, 0.1577, 0.4276, 0.8256, 0.4261, 0.838, 0.417, 0.8367, 0.4182, 0.825, 0.3966, 0.1354, 0.402, 0.1547, 0.3896, 0.1577, 0.3851, 0.1385, 0.4141, 0.5437, 0.4276, 0.8256, 0.4182, 0.825, 0.4085, 0.5438, 0.3889, 0.1116, 0.3966, 0.1354, 0.3851, 0.1385, 0.3788, 0.1145, 0.4153, 0.2303, 0.4165, 0.2454, 0.4024, 0.2463, 0.4011, 0.2316, 0.3773, 0.07712, 0.3889, 0.1116, 0.3788, 0.1145, 0.3694, 0.07907, 0.4138, 0.2159, 0.4153, 0.2303, 0.4011, 0.2316, 0.3997, 0.2176, 0.4182, 0.825, 0.417, 0.8367, 0.4083, 0.8358, 0.4092, 0.8245, 0.3851, 0.1385, 0.3896, 0.1577, 0.3772, 0.1601, 0.3736, 0.1409, 0.4085, 0.5438, 0.4182, 0.825, 0.4092, 0.8245, 0.4029, 0.544, 0.3788, 0.1145, 0.3851, 0.1385, 0.3736, 0.1409, 0.3686, 0.1168, 0.4011, 0.2316, 0.4024, 0.2463, 0.3885, 0.2473, 0.3873, 0.233, 0.3694, 0.07907, 0.3788, 0.1145, 0.3686, 0.1168, 0.3614, 0.08051, 0.3997, 0.2176, 0.4011, 0.2316, 0.3873, 0.233, 0.3859, 0.2192, 0.4021, 0.89, 0.381, 0.9265, 0.3974, 0.888, 0.6881, 0.02753, 0.6638, 0.01453, 0.6668, 0.01003, 0.3979, 0.2036, 0.3997, 0.2176, 0.3859, 0.2192, 0.3843, 0.2055, 0.4106, 0.8674, 0.4021, 0.89, 0.3974, 0.888, 0.4037, 0.8655, 0.3957, 0.1894, 0.3979, 0.2036, 0.3843, 0.2055, 0.3824, 0.1914, 0.4148, 0.8505, 0.4106, 0.8674, 0.4037, 0.8655, 0.4067, 0.849, 0.393, 0.1742, 0.3957, 0.1894, 0.3824, 0.1914, 0.38, 0.1765, 0.417, 0.8367, 0.4148, 0.8505, 0.4067, 0.849, 0.4083, 0.8358, 0.3896, 0.1577, 0.393, 0.1742, 0.38, 0.1765, 0.3772, 0.1601, 0.3843, 0.2055, 0.3859, 0.2192, 0.3723, 0.2207, 0.3708, 0.2072, 0.4037, 0.8655, 0.3974, 0.888, 0.3925, 0.8866, 0.3968, 0.8642, 0.3824, 0.1914, 0.3843, 0.2055, 0.3708, 0.2072, 0.3691, 0.1932, 0.4067, 0.849, 0.4037, 0.8655, 0.3968, 0.8642, 0.3988, 0.848, 0.38, 0.1765, 0.3824, 0.1914, 0.3691, 0.1932, 0.3672, 0.1784, 0.4083, 0.8358, 0.4067, 0.849, 0.3988, 0.848, 0.3999, 0.8351, 0.3772, 0.1601, 0.38, 0.1765, 0.3672, 0.1784, 0.3649, 0.162, 0.4092, 0.8245, 0.4083, 0.8358, 0.3999, 0.8351, 0.4005, 0.8241, 0.3736, 0.1409, 0.3772, 0.1601, 0.3649, 0.162, 0.3621, 0.1428, 0.4029, 0.544, 0.4092, 0.8245, 0.4005, 0.8241, 0.3974, 0.5442, 0.3686, 0.1168, 0.3736, 0.1409, 0.3621, 0.1428, 0.3584, 0.1184, 0.3873, 0.233, 0.3885, 0.2473, 0.375, 0.2484, 0.3737, 0.2344, 0.3614, 0.08051, 0.3686, 0.1168, 0.3584, 0.1184, 0.3532, 0.08147, 0.3859, 0.2192, 0.3873, 0.233, 0.3737, 0.2344, 0.3723, 0.2207, 0.3974, 0.888, 0.381, 0.9265, 0.3925, 0.8866, 0.6881, 0.02753, 0.6668, 0.01003, 0.6706, 0.006212, 0.3621, 0.1428, 0.3649, 0.162, 0.3526, 0.1635, 0.3505, 0.1442, 0.3974, 0.5442, 0.4005, 0.8241, 0.3921, 0.8239, 0.3918, 0.5444, 0.3584, 0.1184, 0.3621, 0.1428, 0.3505, 0.1442, 0.3479, 0.1196, 0.3737, 0.2344, 0.375, 0.2484, 0.3616, 0.2497, 0.3602, 0.2357, 0.3532, 0.08147, 0.3584, 0.1184, 0.3479, 0.1196, 0.3449, 0.08195, 0.3723, 0.2207, 0.3737, 0.2344, 0.3602, 0.2357, 0.3588, 0.2221, 0.3925, 0.8866, 0.381, 0.9265, 0.3877, 0.8857, 0.6881, 0.02753, 0.6706, 0.006212, 0.6751, 0.00321, 0.3708, 0.2072, 0.3723, 0.2207, 0.3588, 0.2221, 0.3574, 0.2086, 0.3968, 0.8642, 0.3925, 0.8866, 0.3877, 0.8857, 0.39, 0.8633, 0.3691, 0.1932, 0.3708, 0.2072, 0.3574, 0.2086, 0.356, 0.1948, 0.3988, 0.848, 0.3968, 0.8642, 0.39, 0.8633, 0.3911, 0.8473, 0.3672, 0.1784, 0.3691, 0.1932, 0.356, 0.1948, 0.3544, 0.18, 0.3999, 0.8351, 0.3988, 0.848, 0.3911, 0.8473, 0.3917, 0.8346, 0.3649, 0.162, 0.3672, 0.1784, 0.3544, 0.18, 0.3526, 0.1635, 0.4005, 0.8241, 0.3999, 0.8351, 0.3917, 0.8346, 0.3921, 0.8239, 0.356, 0.1948, 0.3574, 0.2086, 0.3441, 0.21, 0.3428, 0.196, 0.3911, 0.8473, 0.39, 0.8633, 0.3832, 0.8631, 0.3834, 0.8471, 0.3544, 0.18, 0.356, 0.1948, 0.3428, 0.196, 0.3415, 0.1812, 0.3917, 0.8346, 0.3911, 0.8473, 0.3834, 0.8471, 0.3835, 0.8344, 0.3526, 0.1635, 0.3544, 0.18, 0.3415, 0.1812, 0.3402, 0.1646, 0.3921, 0.8239, 0.3917, 0.8346, 0.3835, 0.8344, 0.3837, 0.8236, 0.3505, 0.1442, 0.3526, 0.1635, 0.3402, 0.1646, 0.3388, 0.1451, 0.3918, 0.5444, 0.3921, 0.8239, 0.3837, 0.8236, 0.3862, 0.5447, 0.3479, 0.1196, 0.3505, 0.1442, 0.3388, 0.1451, 0.3374, 0.1202, 0.3602, 0.2357, 0.3616, 0.2497, 0.3483, 0.2512, 0.3467, 0.2371, 0.3449, 0.08195, 0.3479, 0.1196, 0.3374, 0.1202, 0.3364, 0.08196, 0.3588, 0.2221, 0.3602, 0.2357, 0.3467, 0.2371, 0.3454, 0.2235, 0.3877, 0.8857, 0.381, 0.9265, 0.3828, 0.8854, 0.6881, 0.02753, 0.6751, 0.00321, 0.6801, 0.001141, 0.3574, 0.2086, 0.3588, 0.2221, 0.3454, 0.2235, 0.3441, 0.21, 0.39, 0.8633, 0.3877, 0.8857, 0.3828, 0.8854, 0.3832, 0.8631, 0.3862, 0.5447, 0.3807, 0.545, 0.3349, 0.2528, 0.3483, 0.2512, 0.3807, 0.545, 0.3751, 0.5454, 0.3213, 0.2545, 0.3349, 0.2528, 0.3751, 0.5454, 0.3696, 0.5458, 0.3076, 0.2565, 0.3213, 0.2545, 0.3696, 0.5458, 0.364, 0.5463, 0.2935, 0.2587, 0.3076, 0.2565, 0.364, 0.5463, 0.3585, 0.5468, 0.279, 0.2612, 0.2935, 0.2587, 0.3585, 0.5468, 0.3529, 0.5474, 0.2639, 0.2639, 0.279, 0.2612, 0.3529, 0.5474, 0.3474, 0.548, 0.2482, 0.2671, 0.2639, 0.2639, 0.3474, 0.548, 0.3418, 0.5487, 0.2316, 0.2708, 0.2482, 0.2671, 0.3418, 0.5487, 0.3362, 0.5495, 0.214, 0.275, 0.2316, 0.2708, 0.3362, 0.5495, 0.3305, 0.5503, 0.1952, 0.2799, 0.214, 0.275, 0.3305, 0.5503, 0.3249, 0.5511, 0.1751, 0.2857, 0.1952, 0.2799, 0.3249, 0.5511, 0.3191, 0.552, 0.1535, 0.2927, 0.1751, 0.2857, 0.3191, 0.552, 0.3131, 0.5529, 0.1303, 0.3013, 0.1535, 0.2927, 0.3131, 0.5529, 0.307, 0.5539, 0.1053, 0.3122, 0.1303, 0.3013, 0.307, 0.5539, 0.3006, 0.5549, 0.07924, 0.3263, 0.1053, 0.3122, 0.3006, 0.5549, 0.2937, 0.5559, 0.05289, 0.3451, 0.07924, 0.3263, 0.48, 0.5444, 0.473, 0.5443, 0.6185, 0.2539, 0.6506, 0.2619, 0.473, 0.5443, 0.4664, 0.5442, 0.5891, 0.2493, 0.6185, 0.2539, 0.4664, 0.5442, 0.4601, 0.5441, 0.5625, 0.2465, 0.5891, 0.2493, 0.4601, 0.5441, 0.4541, 0.544, 0.5386, 0.2447, 0.5625, 0.2465, 0.4541, 0.544, 0.4482, 0.5439, 0.5172, 0.2438, 0.5386, 0.2447, 0.4482, 0.5439, 0.4424, 0.5438, 0.4975, 0.2434, 0.5172, 0.2438, 0.4424, 0.5438, 0.4367, 0.5437, 0.4793, 0.2434, 0.4975, 0.2434, 0.4367, 0.5437, 0.431, 0.5436, 0.4623, 0.2436, 0.4793, 0.2434, 0.431, 0.5436, 0.4253, 0.5436, 0.4463, 0.244, 0.4623, 0.2436, 0.4253, 0.5436, 0.4197, 0.5436, 0.4311, 0.2446, 0.4463, 0.244, 0.4197, 0.5436, 0.4141, 0.5437, 0.4165, 0.2454, 0.4311, 0.2446, 0.4141, 0.5437, 0.4085, 0.5438, 0.4024, 0.2463, 0.4165, 0.2454, 0.4085, 0.5438, 0.4029, 0.544, 0.3885, 0.2473, 0.4024, 0.2463, 0.4029, 0.544, 0.3974, 0.5442, 0.375, 0.2484, 0.3885, 0.2473, 0.3974, 0.5442, 0.3918, 0.5444, 0.3616, 0.2497, 0.375, 0.2484, 0.3918, 0.5444, 0.3862, 0.5447, 0.3483, 0.2512, 0.3616, 0.2497])
me_sphere.use_remesh_preserve_volume = False
me_sphere.use_remesh_preserve_attributes = False
me_sphere.use_mirror_vertex_groups = False
me_sphere.update()

# ---- objects
ob_sphere = bpy.data.objects.new('Sphere', me_sphere)
ob_lamp = bpy.data.objects.new('Lamp', light_lamp)
ob_camera = bpy.data.objects.new('Camera', cam_camera)

# ---- transforms, parenting, visibility, modifiers, constraints
ob_sphere.location = (0.0, 0.0, 0.0)
ob_sphere.lineart.crease_threshold = 0.0
ob_lamp.location = (4.076, 1.005, 5.904)
ob_lamp.rotation_euler = (0.6503, 0.05522, 1.866)
ob_lamp.lock_rotations_4d = False
ob_lamp.empty_display_type = 'ARROWS'
ob_lamp.color = (0.0, 0.0, 0.0, 0.0)
ob_lamp.lineart.crease_threshold = 0.0
ob_camera.location = (7.481, -6.508, 5.344)
ob_camera.rotation_euler = (1.109, 0.0, 0.8149)
ob_camera.lock_rotations_4d = False
ob_camera.empty_display_type = 'ARROWS'
ob_camera.color = (0.0, 0.0, 0.0, 0.0)
ob_camera.display_type = 'WIRE'
ob_camera.lineart.crease_threshold = 0.0

# ---- collection membership
col_collection_1.objects.link(ob_sphere)
col_collection_1.objects.link(ob_lamp)
col_collection_1.objects.link(ob_camera)

# ---- scene / render settings (as saved in the file)
scene.camera = ob_camera
scene.frame_start = 1; scene.frame_end = 250; scene.frame_set(1)
scene.render.engine = 'BLENDER_EEVEE_NEXT'
scene.render.resolution_percentage = 50
scene.render.dither_intensity = 0.0
scene.cycles.use_denoising = False
scene.cycles.samples = 128
scene.cycles.sampling_pattern = 'TABULATED_SOBOL'
scene.cycles.use_adaptive_sampling = False
scene.cycles.use_light_tree = False
scene.cycles.blur_glossy = 0.0
scene.cycles.sample_clamp_indirect = 0.0
scene.view_settings.view_transform = 'Standard'
bpy.context.view_layer.update()
